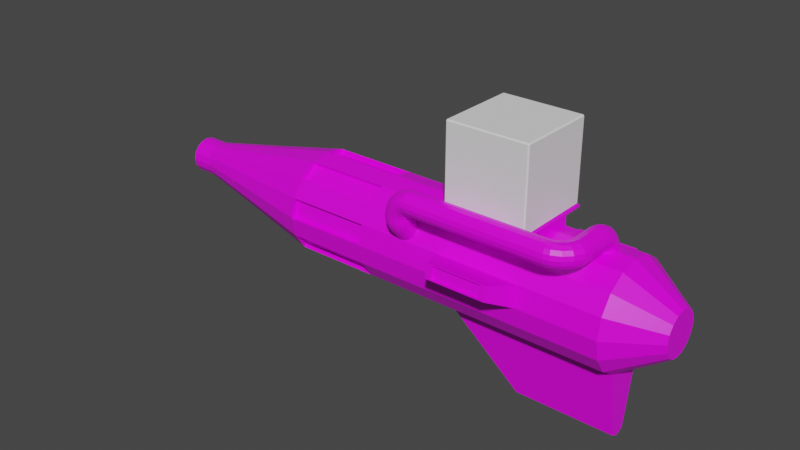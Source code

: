 # Source: ObjectClonerGun.blend  (saved by Blender 2.90.8; exported with 4.5.12 LTS)
import bpy
from mathutils import Matrix  # noqa: F401  (used for matrix-valued properties, if any)

bpy.ops.wm.read_factory_settings(use_empty=True)
scene = bpy.context.scene
scene.name = 'Scene'

# ---- collections
col_collection = bpy.data.collections.new('Collection'); scene.collection.children.link(col_collection)

# ---- images (referenced by path relative to the original .blend; pixels are not part of the script)
import os
ASSET_DIR = os.environ.get("B2B_ASSET_DIR", "")  # directory of the original .blend (textures are referenced by path, not embedded)
HERE = os.path.dirname(os.path.abspath(__file__))  # packed textures are extracted next to this script under _unpacked/

def load_image(name, relpath, width, height, colorspace="sRGB"):
    """Load a texture the original file referenced (path relative to the .blend, or extracted next to this script)."""
    p = next((c for c in (os.path.join(HERE, relpath), os.path.join(ASSET_DIR, relpath)) if relpath and os.path.exists(c)), "")
    if p:
        img = bpy.data.images.load(p, check_existing=True)
        img.name = name
    else:  # same state as the original file: an image datablock whose file is absent (Cycles renders it pink)
        img = bpy.data.images.new(name, width, height)
        img.source = "FILE"
        img.filepath = "//" + (relpath or name)
    img.colorspace_settings.name = colorspace
    return img
img_sw61dr17_png = load_image('sw61dR17.png', 'sw61dR17.png', 1024, 1024, 'sRGB')

# ---- materials (node trees are filled in below, after node groups)
mat_material = bpy.data.materials.new('Material')
mat_material.alpha_threshold = 0.0
mat_material.use_transparent_shadow = False
mat_material.line_color = (0.0, 0.0, 0.0, 1.0)

# ---- material node trees
mat_material.use_nodes = True; mat_material.node_tree.nodes.clear()
_N = mat_material.node_tree.nodes; _L = mat_material.node_tree.links
n0 = _N.new('ShaderNodeOutputMaterial'); n0.name = 'Material Output'; n0.location = (300, 300)
n1 = _N.new('ShaderNodeBsdfPrincipled'); n1.name = 'Principled BSDF'; n1.location = (10, 300)
n1.distribution = 'GGX'
n1.subsurface_method = 'BURLEY'
n1.inputs[2].default_value = 0.4
n1.inputs[3].default_value = 1.45
n1.inputs[27].default_value = (0.0, 0.0, 0.0, 1.0)
n1.inputs[28].default_value = 1.0
n2 = _N.new('ShaderNodeTexImage'); n2.name = 'Image Texture'; n2.location = (-458, 85)
n2.image = img_sw61dr17_png
n2.interpolation = 'Closest'
_L.new(n1.outputs[0], n0.inputs[0])
_L.new(n2.outputs[0], n1.inputs[0])
n0.is_active_output = True

# ---- world
world_world = bpy.data.worlds.new('World'); scene.world = world_world
world_world.use_nodes = True; world_world.node_tree.nodes.clear()
_N = world_world.node_tree.nodes; _L = world_world.node_tree.links
n0 = _N.new('ShaderNodeOutputWorld'); n0.name = 'World Output'; n0.location = (300, 300)
n1 = _N.new('ShaderNodeBackground'); n1.name = 'Background'; n1.location = (10, 300)
n1.inputs[0].default_value = (0.05088, 0.05088, 0.05088, 1.0)
_L.new(n1.outputs[0], n0.inputs[0])
n0.is_active_output = True
world_world.color = (0.05088, 0.05088, 0.05088)
world_world.use_sun_shadow = False
world_world.sun_shadow_jitter_overblur = 0.0

# ---- meshes
me_cylinder = bpy.data.meshes.new('Cylinder')
me_cylinder.from_pydata([(5.852e-09, 0.03655, -0.5129), (0.0, 0.1044, 0.5129), (0.01399, 0.03377, -0.5129), (0.03993, 0.09641, 0.5129), (0.02585, 0.02585, -0.5129), (0.07379, 0.07379, 0.5129), (0.03377, 0.01399, -0.5129), (0.09641, 0.03993, 0.5129), (0.03655, -1.9e-09, -0.5129), (0.1044, -4.561e-09, 0.5129), (0.03377, -0.01399, -0.5129), (0.09641, -0.03993, 0.5129), (0.02585, -0.02585, -0.5129), (0.07379, -0.07379, 0.5129), (0.01399, -0.03377, -0.5129), (0.03993, -0.09641, 0.5129), (1.137e-08, -0.03655, -0.5129), (1.576e-08, -0.1044, 0.5129), (-0.01399, -0.03377, -0.5129), (-0.03993, -0.09641, 0.5129), (-0.02585, -0.02585, -0.5129), (-0.07379, -0.07379, 0.5129), (-0.03377, -0.01399, -0.5129), (-0.09641, -0.03993, 0.5129), (-0.03655, 1.334e-10, -0.5129), (-0.1044, 1.244e-09, 0.5129), (-0.03377, 0.01399, -0.5129), (-0.09641, 0.03993, 0.5129), (-0.02585, 0.02585, -0.5129), (-0.07379, 0.07379, 0.5129), (-0.01399, 0.03377, -0.5129), (-0.03993, 0.09641, 0.5129), (3.365e-09, 0.06664, -0.3269), (0.0, 0.1044, -0.156), (0.0, 0.1044, 0.01501), (0.0, 0.1044, 0.186), (0.004711, 0.1101, 0.3604), (0.0378, 0.1036, 0.3604), (0.03993, 0.09641, 0.186), (0.03993, 0.09641, 0.01501), (0.03993, 0.09641, -0.156), (0.0255, 0.06157, -0.3269), (0.07379, 0.07379, 0.3569), (0.07379, 0.07379, 0.186), (0.07379, 0.07379, 0.01501), (0.07379, 0.07379, -0.156), (0.04712, 0.04712, -0.3269), (0.09641, 0.03993, 0.3569), (0.09641, 0.03993, 0.186), (0.09641, 0.03993, 0.01501), (0.09641, 0.03993, -0.156), (0.06157, 0.0255, -0.3269), (0.1044, -4.561e-09, 0.186), (0.1044, -4.561e-09, 0.01501), (0.1044, -4.561e-09, -0.156), (0.06664, -3.081e-09, -0.3269), (0.09641, -0.03993, 0.3569), (0.09641, -0.03993, 0.186), (0.09641, -0.03993, 0.01501), (0.09641, -0.03993, -0.156), (0.06157, -0.0255, -0.3269), (0.07379, -0.07379, 0.3569), (0.07379, -0.07379, 0.186), (0.07379, -0.07379, 0.01501), (0.07379, -0.07379, -0.156), (0.04712, -0.04712, -0.3269), (0.03993, -0.09641, 0.3569), (0.03993, -0.09641, 0.186), (0.03993, -0.09641, 0.01501), (0.03993, -0.09641, -0.156), (0.0255, -0.06157, -0.3269), (1.576e-08, -0.1044, 0.3569), (1.576e-08, -0.1044, 0.186), (1.576e-08, -0.1044, 0.01501), (1.576e-08, -0.1044, -0.156), (1.343e-08, -0.06664, -0.3269), (-0.03993, -0.09641, 0.3569), (-0.03993, -0.09641, 0.186), (-0.03993, -0.09641, 0.01501), (-0.03993, -0.09641, -0.156), (-0.0255, -0.06157, -0.3269), (-0.07379, -0.07379, 0.3569), (-0.07379, -0.07379, 0.186), (-0.07379, -0.07379, 0.01501), (-0.07379, -0.07379, -0.156), (-0.04712, -0.04712, -0.3269), (-0.09641, -0.03993, 0.3569), (-0.09641, -0.03993, 0.186), (-0.09641, -0.03993, 0.01501), (-0.09641, -0.03993, -0.156), (-0.06157, -0.0255, -0.3269), (-0.1044, 1.244e-09, 0.3569), (-0.1044, 1.244e-09, 0.186), (-0.1044, 1.244e-09, 0.01501), (-0.1044, 1.244e-09, -0.156), (-0.06664, 6.264e-10, -0.3269), (-0.09641, 0.03993, 0.3569), (-0.09641, 0.03993, 0.186), (-0.09641, 0.03993, 0.01501), (-0.09641, 0.03993, -0.156), (-0.06157, 0.0255, -0.3269), (-0.07455, 0.08121, 0.3604), (-0.07379, 0.07379, 0.186), (-0.07379, 0.07379, 0.01501), (-0.07379, 0.07379, -0.156), (-0.04712, 0.04712, -0.3269), (-0.0465, 0.09996, 0.3604), (-0.03993, 0.09641, 0.186), (-0.03993, 0.09641, 0.01501), (-0.03993, 0.09641, -0.156), (-0.0255, 0.06157, -0.3269), (-0.002049, 0.09405, -0.156), (-0.002049, 0.09405, 0.01501), (0.03788, 0.08611, 0.01501), (0.03788, 0.08611, -0.156), (0.06506, 0.06795, 0.01501), (0.06506, 0.06795, -0.156), (0.08768, 0.0341, 0.01501), (0.08768, 0.0341, -0.156), (0.09405, 0.002049, 0.01501), (0.09405, 0.002049, -0.156), (0.08611, -0.03788, 0.01501), (0.08611, -0.03788, -0.156), (0.06795, -0.06506, 0.01501), (0.06795, -0.06506, -0.156), (0.0341, -0.08768, 0.01501), (0.0341, -0.08768, -0.156), (0.002049, -0.09405, 0.01501), (0.002049, -0.09405, -0.156), (-0.03788, -0.08611, 0.01501), (-0.03788, -0.08611, -0.156), (-0.06506, -0.06795, 0.01501), (-0.06506, -0.06795, -0.156), (-0.08768, -0.0341, 0.01501), (-0.08768, -0.0341, -0.156), (-0.09405, -0.002049, 0.01501), (-0.09405, -0.002049, -0.156), (-0.08611, 0.03788, 0.01501), (-0.08611, 0.03788, -0.156), (-0.06795, 0.06506, 0.01501), (-0.06795, 0.06506, -0.156), (-0.0341, 0.08768, 0.01501), (-0.0341, 0.08768, -0.156), (4.403e-09, 0.03201, -0.5129), (0.01225, 0.02958, -0.5129), (0.02264, 0.02264, -0.5129), (0.02958, 0.01225, -0.5129), (0.03201, -1.9e-09, -0.5129), (0.02958, -0.01225, -0.5129), (0.02264, -0.02264, -0.5129), (0.01225, -0.02958, -0.5129), (1.037e-08, -0.03201, -0.5129), (-0.01225, -0.02958, -0.5129), (-0.02264, -0.02264, -0.5129), (-0.02958, -0.01225, -0.5129), (-0.03201, -8.328e-10, -0.5129), (-0.02958, 0.01225, -0.5129), (-0.02264, 0.02264, -0.5129), (-0.01225, 0.02958, -0.5129), (4.403e-09, 0.03201, -0.2418), (0.01225, 0.02958, -0.2418), (-0.01225, 0.02958, -0.2418), (0.02264, 0.02264, -0.2418), (0.02958, 0.01225, -0.2418), (0.03201, -1.9e-09, -0.2418), (0.02958, -0.01225, -0.2418), (0.02264, -0.02264, -0.2418), (0.01225, -0.02958, -0.2418), (1.037e-08, -0.03201, -0.2418), (-0.01225, -0.02958, -0.2418), (-0.02264, -0.02264, -0.2418), (-0.02958, -0.01225, -0.2418), (-0.03201, -8.328e-10, -0.2418), (-0.02958, 0.01225, -0.2418), (-0.02264, 0.02264, -0.2418), (0.2437, -2.184e-09, 0.5129), (0.2357, 0.01601, 0.5129), (0.2357, -0.01601, 0.5129), (0.2357, 0.01601, 0.3569), (0.2357, 0.01601, 0.3141), (0.2437, -2.184e-09, 0.3569), (0.2437, -2.184e-09, 0.3141), (0.2357, -0.01601, 0.3569), (0.2357, -0.01601, 0.3141), (0.0168, 0.04057, 0.6034), (1.429e-08, 0.04391, 0.6034), (0.03105, 0.03105, 0.6034), (0.04057, 0.0168, 0.6034), (0.04391, -2.189e-09, 0.6034), (0.04057, -0.0168, 0.6034), (0.03105, -0.03105, 0.6034), (0.0168, -0.04057, 0.6034), (2.092e-08, -0.04391, 0.6034), (-0.0168, -0.04057, 0.6034), (-0.03105, -0.03105, 0.6034), (-0.04057, -0.0168, 0.6034), (-0.04391, 2.54e-10, 0.6034), (-0.04057, 0.0168, 0.6034), (-0.03105, 0.03105, 0.6034), (-0.0168, 0.04057, 0.6034), (-0.116, -0.03993, 0.3569), (-0.116, -0.03993, 0.186), (-0.116, 3.784e-36, 0.3569), (-0.116, 3.784e-36, 0.186), (-0.116, 0.03989, 0.3569), (-0.116, 0.03989, 0.186), (-0.116, -0.08271, 0.3569), (-0.116, -0.08271, 0.186), (-0.116, 1.613e-05, 0.3569), (-0.116, 1.613e-05, 0.186), (-0.116, 0.08265, 0.3569), (-0.116, 0.08265, 0.186), (-0.1203, -0.08271, 0.3569), (-0.1203, -0.08271, 0.186), (-0.1203, 1.613e-05, 0.3569), (-0.1203, 1.613e-05, 0.186), (-0.1203, 0.08265, 0.3569), (-0.1203, 0.08265, 0.186), (-0.05837, -0.0513, 0.11), (-0.0916, -0.082, 0.11), (-0.0572, -0.05256, 0.1186), (-0.09043, -0.08326, 0.1186), (-0.05387, -0.05616, 0.126), (-0.0871, -0.08686, 0.126), (-0.04889, -0.06155, 0.1309), (-0.08212, -0.09226, 0.1309), (-0.04302, -0.06791, 0.1326), (-0.07625, -0.09861, 0.1326), (-0.03714, -0.07427, 0.1309), (-0.07038, -0.105, 0.1309), (-0.03216, -0.07966, 0.126), (-0.0654, -0.1104, 0.126), (-0.02883, -0.08327, 0.1186), (-0.06207, -0.114, 0.1186), (-0.02766, -0.08453, 0.11), (-0.0609, -0.1152, 0.11), (-0.02883, -0.08327, 0.1013), (-0.06207, -0.114, 0.1013), (-0.03216, -0.07966, 0.09396), (-0.0654, -0.1104, 0.09396), (-0.03714, -0.07427, 0.08906), (-0.07038, -0.105, 0.08906), (-0.04302, -0.06791, 0.08734), (-0.07625, -0.09861, 0.08734), (-0.04889, -0.06155, 0.08906), (-0.08212, -0.09226, 0.08906), (-0.05387, -0.05616, 0.09396), (-0.0871, -0.08686, 0.09396), (-0.0572, -0.05256, 0.1013), (-0.09043, -0.08326, 0.1013), (-0.09124, -0.08429, 0.1186), (-0.09221, -0.08287, 0.11), (-0.08845, -0.08832, 0.126), (-0.08428, -0.09436, 0.1309), (-0.07936, -0.1015, 0.1326), (-0.07444, -0.1086, 0.1309), (-0.07027, -0.1147, 0.126), (-0.06749, -0.1187, 0.1186), (-0.06651, -0.1201, 0.11), (-0.06749, -0.1187, 0.1013), (-0.07027, -0.1147, 0.09396), (-0.07444, -0.1086, 0.08906), (-0.07936, -0.1015, 0.08734), (-0.08428, -0.09436, 0.08906), (-0.08845, -0.08832, 0.09396), (-0.09124, -0.08429, 0.1013), (-0.09147, -0.08494, 0.1186), (-0.09215, -0.08336, 0.11), (-0.08953, -0.08945, 0.126), (-0.08662, -0.09619, 0.1309), (-0.0832, -0.1041, 0.1326), (-0.07977, -0.1121, 0.1309), (-0.07687, -0.1188, 0.126), (-0.07493, -0.1233, 0.1186), (-0.07425, -0.1249, 0.11), (-0.07493, -0.1233, 0.1013), (-0.07687, -0.1188, 0.09396), (-0.07977, -0.1121, 0.08906), (-0.0832, -0.1041, 0.08734), (-0.08662, -0.09619, 0.08906), (-0.08953, -0.08945, 0.09396), (-0.09147, -0.08494, 0.1013), (-0.09239, -0.08564, 0.1186), (-0.09281, -0.08397, 0.11), (-0.09121, -0.0904, 0.126), (-0.08944, -0.09753, 0.1309), (-0.08735, -0.1059, 0.1326), (-0.08527, -0.1143, 0.1309), (-0.0835, -0.1215, 0.126), (-0.08231, -0.1262, 0.1186), (-0.0819, -0.1279, 0.11), (-0.08231, -0.1262, 0.1013), (-0.0835, -0.1215, 0.09396), (-0.08527, -0.1143, 0.08906), (-0.08735, -0.1059, 0.08734), (-0.08944, -0.09753, 0.08906), (-0.09121, -0.0904, 0.09396), (-0.09239, -0.08564, 0.1013), (-0.09244, -0.08592, 0.1186), (-0.09259, -0.08421, 0.11), (-0.09202, -0.09081, 0.126), (-0.0914, -0.09812, 0.1309), (-0.09066, -0.1067, 0.1326), (-0.08993, -0.1154, 0.1309), (-0.0893, -0.1227, 0.126), (-0.08889, -0.1276, 0.1186), (-0.08874, -0.1293, 0.11), (-0.08889, -0.1276, 0.1013), (-0.0893, -0.1227, 0.09396), (-0.08993, -0.1154, 0.08906), (-0.09066, -0.1067, 0.08734), (-0.0914, -0.09812, 0.08906), (-0.09202, -0.09081, 0.09396), (-0.09244, -0.08592, 0.1013), (-0.09477, -0.0862, 0.1188), (-0.09584, -0.08449, 0.1102), (-0.09357, -0.09109, 0.126), (-0.09242, -0.0984, 0.1308), (-0.0915, -0.107, 0.1325), (-0.09096, -0.1157, 0.1307), (-0.09086, -0.123, 0.1257), (-0.09123, -0.1279, 0.1184), (-0.09202, -0.1296, 0.1098), (-0.09309, -0.1279, 0.1012), (-0.09429, -0.123, 0.09391), (-0.09544, -0.1157, 0.0891), (-0.09636, -0.107, 0.08747), (-0.0969, -0.0984, 0.08926), (-0.097, -0.09109, 0.0942), (-0.09663, -0.0862, 0.1015), (-0.09758, -0.08651, 0.1192), (-0.09939, -0.08479, 0.1107), (-0.09576, -0.0914, 0.1263), (-0.09421, -0.09871, 0.131), (-0.09315, -0.1073, 0.1325), (-0.09276, -0.116, 0.1307), (-0.09309, -0.1233, 0.1258), (-0.09409, -0.1282, 0.1185), (-0.09562, -0.1299, 0.11), (-0.09743, -0.1282, 0.1015), (-0.09925, -0.1233, 0.09439), (-0.1008, -0.116, 0.08969), (-0.1019, -0.1073, 0.08815), (-0.1022, -0.09871, 0.08998), (-0.1019, -0.0914, 0.09491), (-0.1009, -0.08651, 0.1022), (-0.1005, -0.08688, 0.1199), (-0.1036, -0.08517, 0.1118), (-0.09763, -0.09177, 0.1267), (-0.09537, -0.09908, 0.1311), (-0.0941, -0.1077, 0.1325), (-0.09399, -0.1163, 0.1306), (-0.09507, -0.1236, 0.1258), (-0.09717, -0.1285, 0.1187), (-0.09998, -0.1302, 0.1105), (-0.1031, -0.1285, 0.1024), (-0.1059, -0.1236, 0.09568), (-0.1082, -0.1163, 0.09128), (-0.1095, -0.1077, 0.08991), (-0.1096, -0.09908, 0.09178), (-0.1085, -0.09177, 0.0966), (-0.1064, -0.08688, 0.1036), (-0.1038, -0.08728, 0.1213), (-0.1079, -0.08557, 0.1137), (-0.1, -0.09217, 0.1276), (-0.09722, -0.09948, 0.1317), (-0.09577, -0.1081, 0.1329), (-0.09591, -0.1167, 0.131), (-0.09761, -0.124, 0.1264), (-0.1006, -0.1289, 0.1196), (-0.1045, -0.1306, 0.1119), (-0.1086, -0.1289, 0.1043), (-0.1123, -0.124, 0.09794), (-0.1151, -0.1167, 0.09388), (-0.1166, -0.1081, 0.09269), (-0.1164, -0.09948, 0.09455), (-0.1147, -0.09217, 0.09919), (-0.1117, -0.08728, 0.1059), (-0.1082, -0.08781, 0.1237), (-0.1133, -0.08609, 0.1167), (-0.1037, -0.0927, 0.1295), (-0.1004, -0.1, 0.1332), (-0.0988, -0.1086, 0.1342), (-0.09917, -0.1173, 0.1324), (-0.1015, -0.1246, 0.128), (-0.1053, -0.1295, 0.1217), (-0.1101, -0.1312, 0.1145), (-0.1151, -0.1295, 0.1075), (-0.1197, -0.1246, 0.1017), (-0.123, -0.1173, 0.09801), (-0.1245, -0.1086, 0.09702), (-0.1242, -0.1, 0.09885), (-0.1219, -0.0927, 0.1032), (-0.1181, -0.08781, 0.1095), (-0.1115, -0.08836, 0.1263), (-0.1182, -0.08665, 0.1208), (-0.1057, -0.09325, 0.1307), (-0.1015, -0.1006, 0.1334), (-0.09973, -0.1092, 0.1339), (-0.1006, -0.1178, 0.1322), (-0.1039, -0.1251, 0.1286), (-0.1092, -0.13, 0.1235), (-0.1158, -0.1317, 0.1178), (-0.1225, -0.13, 0.1124), (-0.1283, -0.1251, 0.1079), (-0.1325, -0.1178, 0.1052), (-0.1343, -0.1092, 0.1047), (-0.1334, -0.1006, 0.1064), (-0.1301, -0.09325, 0.11), (-0.1248, -0.08836, 0.1151), (-0.116, -0.08917, 0.1317), (-0.1239, -0.08746, 0.1283), (-0.1091, -0.09406, 0.1344), (-0.1044, -0.1014, 0.1358), (-0.1025, -0.11, 0.1358), (-0.1038, -0.1186, 0.1345), (-0.108, -0.1259, 0.1319), (-0.1145, -0.1308, 0.1285), (-0.1223, -0.1325, 0.1248), (-0.1303, -0.1308, 0.1214), (-0.1371, -0.1259, 0.1187), (-0.1419, -0.1186, 0.1173), (-0.1437, -0.11, 0.1172), (-0.1425, -0.1014, 0.1186), (-0.1383, -0.09406, 0.1212), (-0.1317, -0.08917, 0.1246), (-0.1192, -0.09016, 0.1389), (-0.1279, -0.08845, 0.139), (-0.1119, -0.09505, 0.1385), (-0.107, -0.1024, 0.1378), (-0.1053, -0.111, 0.1371), (-0.107, -0.1196, 0.1364), (-0.1119, -0.1269, 0.1357), (-0.1192, -0.1318, 0.1353), (-0.1279, -0.1335, 0.1352), (-0.1365, -0.1318, 0.1353), (-0.1439, -0.1269, 0.1357), (-0.1488, -0.1196, 0.1364), (-0.1505, -0.111, 0.1371), (-0.1488, -0.1024, 0.1378), (-0.1439, -0.09505, 0.1385), (-0.1365, -0.09016, 0.1389), (-0.1192, -0.09063, 0.1436), (-0.1279, -0.08891, 0.1436), (-0.1119, -0.09554, 0.1436), (-0.107, -0.1029, 0.1435), (-0.1053, -0.1115, 0.1435), (-0.107, -0.1202, 0.1435), (-0.1119, -0.1275, 0.1435), (-0.1192, -0.1324, 0.1435), (-0.1279, -0.1342, 0.1435), (-0.1365, -0.1324, 0.1435), (-0.1439, -0.1275, 0.1435), (-0.1488, -0.1202, 0.1435), (-0.1505, -0.1115, 0.1435), (-0.1488, -0.1029, 0.1435), (-0.1439, -0.09554, 0.1435), (-0.1365, -0.09063, 0.1436), (-0.1193, -0.09127, 0.4102), (-0.128, -0.08955, 0.4102), (-0.112, -0.09617, 0.4102), (-0.1071, -0.1035, 0.4102), (-0.1054, -0.1122, 0.4102), (-0.1071, -0.1208, 0.4102), (-0.112, -0.1282, 0.4101), (-0.1193, -0.1331, 0.4101), (-0.128, -0.1348, 0.4101), (-0.1367, -0.1331, 0.4101), (-0.144, -0.1282, 0.4101), (-0.1489, -0.1208, 0.4101), (-0.1506, -0.1122, 0.4102), (-0.1489, -0.1035, 0.4102), (-0.144, -0.09617, 0.4102), (-0.1367, -0.09127, 0.4102), (-0.1194, -0.0917, 0.4134), (-0.128, -0.09002, 0.4131), (-0.112, -0.09651, 0.4144), (-0.1071, -0.1037, 0.4159), (-0.1054, -0.1122, 0.4176), (-0.1071, -0.1207, 0.4193), (-0.112, -0.1279, 0.4208), (-0.1194, -0.1327, 0.4217), (-0.128, -0.1344, 0.4221), (-0.1367, -0.1327, 0.4217), (-0.144, -0.1279, 0.4207), (-0.1489, -0.1207, 0.4193), (-0.1506, -0.1122, 0.4176), (-0.1489, -0.1037, 0.4158), (-0.144, -0.09651, 0.4144), (-0.1367, -0.0917, 0.4134), (-0.1194, -0.09154, 0.4163), (-0.128, -0.08996, 0.4156), (-0.112, -0.09606, 0.4182), (-0.1071, -0.1028, 0.4211), (-0.1054, -0.1108, 0.4245), (-0.1071, -0.1188, 0.4278), (-0.112, -0.1255, 0.4307), (-0.1194, -0.13, 0.4326), (-0.128, -0.1316, 0.4333), (-0.1367, -0.13, 0.4326), (-0.144, -0.1255, 0.4307), (-0.1489, -0.1188, 0.4278), (-0.1506, -0.1108, 0.4244), (-0.1489, -0.1028, 0.4211), (-0.144, -0.09606, 0.4182), (-0.1367, -0.09155, 0.4163), (-0.1194, -0.09041, 0.4218), (-0.128, -0.08913, 0.4207), (-0.112, -0.09408, 0.4251), (-0.1071, -0.09956, 0.43), (-0.1054, -0.106, 0.4357), (-0.1071, -0.1125, 0.4415), (-0.112, -0.118, 0.4463), (-0.1194, -0.1217, 0.4496), (-0.128, -0.1229, 0.4507), (-0.1367, -0.1217, 0.4496), (-0.144, -0.118, 0.4463), (-0.1489, -0.1125, 0.4414), (-0.1506, -0.106, 0.4357), (-0.1489, -0.09957, 0.4299), (-0.144, -0.09409, 0.4251), (-0.1367, -0.09042, 0.4218), (-0.1194, -0.08788, 0.4265), (-0.128, -0.08705, 0.425), (-0.112, -0.09025, 0.4308), (-0.1071, -0.09379, 0.4372), (-0.1054, -0.09798, 0.4448), (-0.1071, -0.1022, 0.4523), (-0.112, -0.1057, 0.4588), (-0.1194, -0.1081, 0.4631), (-0.128, -0.1089, 0.4646), (-0.1367, -0.1081, 0.463), (-0.144, -0.1057, 0.4588), (-0.1489, -0.1022, 0.4523), (-0.1506, -0.098, 0.4448), (-0.1489, -0.09381, 0.4372), (-0.144, -0.09026, 0.4307), (-0.1367, -0.08789, 0.4265), (-0.1194, -0.08301, 0.4305), (-0.128, -0.08272, 0.4288), (-0.112, -0.08384, 0.4353), (-0.1071, -0.08508, 0.4425), (-0.1054, -0.08654, 0.4511), (-0.1071, -0.08801, 0.4596), (-0.112, -0.08925, 0.4668), (-0.1194, -0.09009, 0.4717), (-0.128, -0.09038, 0.4734), (-0.1367, -0.09009, 0.4717), (-0.144, -0.08927, 0.4668), (-0.1489, -0.08803, 0.4596), (-0.1507, -0.08656, 0.4511), (-0.1489, -0.0851, 0.4425), (-0.144, -0.08385, 0.4353), (-0.1367, -0.08302, 0.4305), (-0.1194, -0.07565, 0.4321), (-0.128, -0.07566, 0.4303), (-0.112, -0.07564, 0.437), (-0.1071, -0.07562, 0.4443), (-0.1054, -0.0756, 0.453), (-0.1071, -0.07559, 0.4616), (-0.112, -0.07557, 0.4689), (-0.1194, -0.07557, 0.4739), (-0.128, -0.07557, 0.4756), (-0.1367, -0.07558, 0.4739), (-0.144, -0.07559, 0.4689), (-0.1489, -0.07561, 0.4616), (-0.1507, -0.07562, 0.453), (-0.1489, -0.07564, 0.4443), (-0.144, -0.07565, 0.437), (-0.1367, -0.07566, 0.4321), (-0.1194, -0.03072, 0.432), (-0.1281, -0.03072, 0.4302), (-0.1121, -0.0307, 0.4369), (-0.1072, -0.03069, 0.4442), (-0.1054, -0.03067, 0.4529), (-0.1072, -0.03065, 0.4615), (-0.1121, -0.03064, 0.4689), (-0.1194, -0.03063, 0.4738), (-0.1281, -0.03063, 0.4755), (-0.1367, -0.03064, 0.4738), (-0.144, -0.03065, 0.4689), (-0.149, -0.03067, 0.4615), (-0.1507, -0.03069, 0.4529), (-0.149, -0.0307, 0.4442), (-0.1441, -0.03072, 0.4369), (-0.1367, -0.03072, 0.432), (-0.1195, -0.02363, 0.4319), (-0.1281, -0.02215, 0.4302), (-0.1123, -0.02488, 0.4368), (-0.1075, -0.02571, 0.4442), (-0.1058, -0.02599, 0.4528), (-0.1075, -0.02567, 0.4615), (-0.1123, -0.02482, 0.4688), (-0.1195, -0.02355, 0.4737), (-0.128, -0.02206, 0.4755), (-0.1366, -0.02058, 0.4737), (-0.1438, -0.01933, 0.4688), (-0.1486, -0.0185, 0.4615), (-0.1503, -0.01822, 0.4528), (-0.1487, -0.01854, 0.4442), (-0.1438, -0.01939, 0.4369), (-0.1366, -0.02066, 0.4319), (-0.1187, -0.01757, 0.4319), (-0.1267, -0.01433, 0.4302), (-0.1119, -0.02031, 0.4368), (-0.1073, -0.02214, 0.4442), (-0.1057, -0.02277, 0.4528), (-0.1073, -0.02211, 0.4615), (-0.1119, -0.02025, 0.4688), (-0.1187, -0.0175, 0.4737), (-0.1267, -0.01425, 0.4755), (-0.1347, -0.01101, 0.4737), (-0.1415, -0.008266, 0.4688), (-0.1461, -0.006441, 0.4615), (-0.1477, -0.005811, 0.4528), (-0.1461, -0.006472, 0.4442), (-0.1415, -0.008323, 0.4368), (-0.1347, -0.01108, 0.4319), (-0.1166, -0.01124, 0.4319), (-0.1232, -0.005563, 0.4302), (-0.1111, -0.01605, 0.4368), (-0.1074, -0.01926, 0.4442), (-0.1061, -0.02037, 0.4528), (-0.1074, -0.01923, 0.4615), (-0.1111, -0.016, 0.4688), (-0.1166, -0.01118, 0.4737), (-0.1231, -0.005497, 0.4754), (-0.1297, 0.0001806, 0.4737), (-0.1352, 0.004989, 0.4688), (-0.1389, 0.008196, 0.4615), (-0.1402, 0.009314, 0.4528), (-0.1389, 0.008171, 0.4442), (-0.1352, 0.004943, 0.4368), (-0.1297, 0.0001201, 0.4319), (-0.1127, -0.00625, 0.4319), (-0.1176, 0.0008682, 0.4302), (-0.1085, -0.01228, 0.4368), (-0.1057, -0.01631, 0.4441), (-0.1047, -0.01771, 0.4528), (-0.1057, -0.01629, 0.4615), (-0.1084, -0.01225, 0.4688), (-0.1126, -0.006205, 0.4737), (-0.1175, 0.0009169, 0.4754), (-0.1225, 0.008035, 0.4737), (-0.1266, 0.01407, 0.4688), (-0.1294, 0.01809, 0.4615), (-0.1304, 0.0195, 0.4528), (-0.1295, 0.01807, 0.4441), (-0.1267, 0.01403, 0.4368), (-0.1225, 0.00799, 0.4319), (-0.1094, -0.003753, 0.4319), (-0.1128, 0.004221, 0.4302), (-0.1065, -0.01051, 0.4368), (-0.1046, -0.01502, 0.4441), (-0.1039, -0.0166, 0.4528), (-0.1046, -0.01501, 0.4614), (-0.1065, -0.01049, 0.4688), (-0.1093, -0.003723, 0.4737), (-0.1127, 0.004254, 0.4754), (-0.1161, 0.01223, 0.4737), (-0.1189, 0.01899, 0.4688), (-0.1208, 0.0235, 0.4614), (-0.1215, 0.02508, 0.4528), (-0.1209, 0.02349, 0.4441), (-0.119, 0.01896, 0.4368), (-0.1161, 0.0122, 0.4319), (-0.1051, -0.001624, 0.4319), (-0.1064, 0.00694, 0.4301), (-0.104, -0.008883, 0.4368), (-0.1033, -0.01373, 0.4441), (-0.103, -0.01543, 0.4528), (-0.1032, -0.01373, 0.4614), (-0.104, -0.008875, 0.4688), (-0.105, -0.001613, 0.4737), (-0.1063, 0.006952, 0.4754), (-0.1075, 0.01552, 0.4737), (-0.1086, 0.02277, 0.4688), (-0.1094, 0.02762, 0.4614), (-0.1096, 0.02933, 0.4528), (-0.1094, 0.02762, 0.4441), (-0.1087, 0.02277, 0.4368), (-0.1076, 0.01551, 0.4319), (-0.09948, -0.0007273, 0.4319), (-0.09972, 0.007927, 0.4301), (-0.09926, -0.008064, 0.4368), (-0.09911, -0.01297, 0.4441), (-0.09904, -0.01469, 0.4528), (-0.09907, -0.01297, 0.4614), (-0.0992, -0.008063, 0.4688), (-0.09939, -0.0007266, 0.4737), (-0.09963, 0.007927, 0.4754), (-0.09988, 0.01658, 0.4737), (-0.1001, 0.02392, 0.4688), (-0.1002, 0.02882, 0.4614), (-0.1003, 0.03054, 0.4528), (-0.1003, 0.02882, 0.4441), (-0.1002, 0.02392, 0.4368), (-0.09996, 0.01658, 0.4319), (-0.09429, -0.0005816, 0.4318), (-0.09453, 0.008072, 0.4301), (-0.09407, -0.007918, 0.4368), (-0.09392, -0.01282, 0.4441), (-0.09385, -0.01454, 0.4527), (-0.09388, -0.01282, 0.4614), (-0.09401, -0.007917, 0.4687), (-0.0942, -0.000581, 0.4736), (-0.09444, 0.008073, 0.4754), (-0.09469, 0.01673, 0.4736), (-0.0949, 0.02406, 0.4687), (-0.09506, 0.02897, 0.4614), (-0.09512, 0.03069, 0.4527), (-0.09509, 0.02896, 0.4441), (-0.09497, 0.02406, 0.4368), (-0.09477, 0.01673, 0.4318), (-0.02671, -0.1584, 0.332), (-0.02671, -0.1584, 0.211), (-0.05497, -0.1528, 0.332), (-0.05497, -0.1528, 0.211), (-0.02889, -0.158, 0.2219), (-0.02889, -0.158, 0.3211), (-0.05279, -0.1533, 0.3211), (-0.05279, -0.1533, 0.2219), (-0.02789, -0.153, 0.3211), (-0.02789, -0.153, 0.2219), (-0.05179, -0.1482, 0.2219), (-0.05179, -0.1482, 0.3211), (-0.004711, 0.1101, 0.4018), (0.004711, 0.1101, 0.4408), (0.004711, 0.1101, 0.4728), (0.0378, 0.1036, 0.4728), (0.0378, 0.1036, 0.4408), (0.0378, 0.1036, 0.3948), (0.07379, 0.07379, 0.4763), (0.07379, 0.07379, 0.4373), (0.07379, 0.07379, 0.3983), (0.09641, 0.03993, 0.4763), (0.09641, 0.03993, 0.4373), (0.09641, 0.03993, 0.3983), (0.09641, -0.03993, 0.4763), (0.09641, -0.03993, 0.4373), (0.09641, -0.03993, 0.3983), (0.07379, -0.07379, 0.4763), (0.07379, -0.07379, 0.4373), (0.07379, -0.07379, 0.3983), (0.03993, -0.09641, 0.4763), (0.03993, -0.09641, 0.4373), (0.03993, -0.09641, 0.3983), (1.576e-08, -0.1044, 0.4763), (1.576e-08, -0.1044, 0.4373), (1.576e-08, -0.1044, 0.3983), (-0.03993, -0.09641, 0.4763), (-0.03993, -0.09641, 0.4373), (-0.03993, -0.09641, 0.3983), (-0.07379, -0.07379, 0.4763), (-0.07379, -0.07379, 0.4373), (-0.07379, -0.07379, 0.3983), (-0.09641, -0.03993, 0.4763), (-0.09641, -0.03993, 0.4373), (-0.09641, -0.03993, 0.3983), (-0.1044, 1.244e-09, 0.4763), (-0.1044, 1.244e-09, 0.4373), (-0.1044, 1.244e-09, 0.3983), (-0.09641, 0.03993, 0.4763), (-0.09641, 0.03993, 0.4373), (-0.09641, 0.03993, 0.3983), (-0.07455, 0.08121, 0.4728), (-0.07455, 0.08121, 0.4408), (-0.07455, 0.08121, 0.3948), (-0.0465, 0.09996, 0.4728), (-0.0378, 0.1036, 0.4338), (-0.0378, 0.1036, 0.4018), (0.2357, 0.01601, 0.4763), (0.2357, 0.01601, 0.4373), (0.2357, 0.01601, 0.3983), (0.2437, -2.184e-09, 0.4763), (0.2437, -2.184e-09, 0.4373), (0.2437, -2.184e-09, 0.3983), (0.2357, -0.01601, 0.4763), (0.2357, -0.01601, 0.4373), (0.2357, -0.01601, 0.3983), (0.03993, 0.09641, 0.3983), (0.03993, 0.09641, 0.3569), (-0.07379, 0.07379, 0.3983), (-0.07379, 0.07379, 0.3569), (-0.03993, 0.09641, 0.3569), (-0.03993, 0.09641, 0.3983), (-0.0465, 0.09996, 0.3948), (0.0, 0.1044, 0.3569), (0.0, 0.1044, 0.4763), (0.0, 0.1044, 0.3983), (0.004711, 0.1101, 0.3948), (0.0, 0.1044, 0.4373), (-0.004711, 0.1101, 0.4338), (0.03993, 0.09641, 0.4763), (0.03993, 0.09641, 0.4373), (-0.07379, 0.07379, 0.4763), (-0.07379, 0.07379, 0.4373), (-0.03993, 0.09641, 0.4763), (-0.03993, 0.09641, 0.4373), (-0.0465, 0.09996, 0.4408), (0.014, 0.03379, -0.4692), (0.02586, 0.02586, -0.4692), (0.03379, 0.014, -0.4692), (0.03657, -1.901e-09, -0.4692), (0.03379, -0.014, -0.4692), (0.02586, -0.02586, -0.4692), (0.014, -0.03379, -0.4692), (1.192e-08, -0.03657, -0.4692), (-0.014, -0.03379, -0.4692), (-0.02586, -0.02586, -0.4692), (-0.03379, -0.014, -0.4692), (-0.03657, 1.337e-10, -0.4692), (-0.03379, 0.014, -0.4692), (-0.02586, 0.02586, -0.4692), (-0.014, 0.03379, -0.4692), (6.402e-09, 0.03657, -0.4692)], [], [(788, 1, 3, 793), (793, 3, 5, 732), (732, 5, 7, 735), (740, 56, 182, 779), (48, 47, 178, 179), (738, 11, 13, 741), (741, 13, 15, 744), (744, 15, 17, 747), (747, 17, 19, 750), (750, 19, 21, 753), (753, 21, 23, 756), (756, 23, 25, 759), (759, 25, 27, 762), (762, 27, 29, 795), (19, 17, 192, 193), (795, 29, 31, 797), (797, 31, 1, 788), (155, 156, 173, 172), (814, 110, 32, 815), (110, 109, 33, 32), (109, 108, 34, 33), (108, 107, 35, 34), (107, 784, 787, 35), (813, 105, 110, 814), (105, 104, 109, 110), (88, 89, 134, 133), (103, 102, 107, 108), (102, 783, 784, 107), (812, 100, 105, 813), (100, 99, 104, 105), (99, 98, 103, 104), (98, 97, 102, 103), (97, 96, 783, 102), (811, 95, 100, 812), (95, 94, 99, 100), (93, 98, 137, 135), (93, 92, 97, 98), (91, 96, 204, 202), (810, 90, 95, 811), (90, 89, 94, 95), (89, 88, 93, 94), (88, 87, 92, 93), (96, 97, 205, 204), (809, 85, 90, 810), (85, 84, 89, 90), (53, 58, 121, 119), (83, 82, 87, 88), (82, 81, 86, 87), (808, 80, 85, 809), (80, 79, 84, 85), (79, 78, 83, 84), (78, 77, 82, 83), (77, 76, 81, 82), (807, 75, 80, 808), (75, 74, 79, 80), (74, 73, 127, 128), (73, 72, 77, 78), (76, 77, 717, 716), (806, 70, 75, 807), (70, 69, 74, 75), (69, 68, 73, 74), (68, 67, 72, 73), (67, 66, 71, 72), (805, 65, 70, 806), (65, 64, 69, 70), (99, 94, 136, 138), (63, 62, 67, 68), (62, 61, 66, 67), (804, 60, 65, 805), (60, 59, 64, 65), (59, 58, 63, 64), (58, 57, 62, 63), (57, 56, 61, 62), (803, 55, 60, 804), (55, 54, 59, 60), (33, 34, 112, 111), (53, 52, 57, 58), (7, 9, 175, 176), (802, 51, 55, 803), (51, 50, 54, 55), (50, 49, 53, 54), (49, 48, 52, 53), (52, 48, 179, 181), (801, 46, 51, 802), (46, 45, 50, 51), (59, 54, 120, 122), (44, 43, 48, 49), (43, 42, 47, 48), (800, 41, 46, 801), (41, 40, 45, 46), (40, 39, 44, 45), (39, 38, 43, 44), (38, 781, 42, 43), (815, 32, 41, 800), (32, 33, 40, 41), (58, 59, 122, 121), (34, 35, 38, 39), (35, 787, 781, 38), (140, 139, 141, 142), (136, 135, 137, 138), (132, 131, 133, 134), (128, 127, 129, 130), (124, 123, 125, 126), (120, 119, 121, 122), (116, 115, 117, 118), (111, 112, 113, 114), (49, 50, 118, 117), (69, 64, 124, 126), (109, 104, 140, 142), (104, 103, 139, 140), (64, 63, 123, 124), (63, 68, 125, 123), (103, 108, 141, 139), (78, 79, 130, 129), (39, 40, 114, 113), (40, 33, 111, 114), (79, 74, 128, 130), (94, 93, 135, 136), (34, 39, 113, 112), (54, 53, 119, 120), (73, 78, 129, 127), (108, 109, 142, 141), (68, 69, 126, 125), (50, 45, 116, 118), (89, 84, 132, 134), (84, 83, 131, 132), (44, 49, 117, 115), (45, 44, 115, 116), (83, 88, 133, 131), (98, 99, 138, 137), (0, 2, 144, 143), (2, 4, 145, 144), (4, 6, 146, 145), (6, 8, 147, 146), (8, 10, 148, 147), (10, 12, 149, 148), (12, 14, 150, 149), (14, 16, 151, 150), (16, 18, 152, 151), (18, 20, 153, 152), (20, 22, 154, 153), (22, 24, 155, 154), (24, 26, 156, 155), (26, 28, 157, 156), (28, 30, 158, 157), (30, 0, 143, 158), (159, 160, 162, 163, 164, 165, 166, 167, 168, 169, 170, 171, 172, 173, 174, 161), (148, 149, 166, 165), (156, 157, 174, 173), (149, 150, 167, 166), (143, 144, 160, 159), (157, 158, 161, 174), (150, 151, 168, 167), (158, 143, 159, 161), (151, 152, 169, 168), (144, 145, 162, 160), (152, 153, 170, 169), (145, 146, 163, 162), (153, 154, 171, 170), (146, 147, 164, 163), (154, 155, 172, 171), (147, 148, 165, 164), (771, 176, 175, 774), (774, 175, 177, 777), (181, 180, 182, 183), (179, 178, 180, 181), (9, 11, 177, 175), (57, 52, 181, 183), (56, 57, 183, 182), (735, 7, 176, 771), (184, 185, 199, 198, 197, 196, 195, 194, 193, 192, 191, 190, 189, 188, 187, 186), (29, 27, 197, 198), (5, 3, 184, 186), (15, 13, 190, 191), (25, 23, 195, 196), (11, 9, 188, 189), (21, 19, 193, 194), (31, 29, 198, 199), (7, 5, 186, 187), (17, 15, 191, 192), (3, 1, 185, 184), (27, 25, 196, 197), (13, 11, 189, 190), (23, 21, 194, 195), (1, 31, 199, 185), (9, 7, 187, 188), (203, 202, 204, 205), (201, 200, 202, 203), (86, 91, 202, 200), (87, 86, 200, 201), (97, 92, 203, 205), (92, 87, 201, 203), (209, 211, 210, 208), (207, 209, 208, 206), (215, 214, 216, 217), (213, 212, 214, 215), (208, 210, 216, 214), (210, 211, 217, 216), (207, 206, 212, 213), (209, 207, 213, 215), (211, 209, 215, 217), (206, 208, 214, 212), (218, 219, 221, 220), (220, 221, 223, 222), (222, 223, 225, 224), (224, 225, 227, 226), (226, 227, 229, 228), (228, 229, 231, 230), (230, 231, 233, 232), (232, 233, 235, 234), (234, 235, 237, 236), (236, 237, 239, 238), (238, 239, 241, 240), (240, 241, 243, 242), (242, 243, 245, 244), (244, 245, 247, 246), (227, 225, 253, 254), (246, 247, 249, 248), (248, 249, 219, 218), (218, 220, 222, 224, 226, 228, 230, 232, 234, 236, 238, 240, 242, 244, 246, 248), (258, 257, 273, 274), (237, 235, 258, 259), (247, 245, 263, 264), (223, 221, 250, 252), (233, 231, 256, 257), (243, 241, 261, 262), (229, 227, 254, 255), (239, 237, 259, 260), (249, 247, 264, 265), (225, 223, 252, 253), (235, 233, 257, 258), (221, 219, 251, 250), (245, 243, 262, 263), (231, 229, 255, 256), (241, 239, 260, 261), (219, 249, 265, 251), (279, 278, 294, 295), (250, 251, 267, 266), (251, 265, 281, 267), (259, 258, 274, 275), (252, 250, 266, 268), (260, 259, 275, 276), (253, 252, 268, 269), (261, 260, 276, 277), (254, 253, 269, 270), (262, 261, 277, 278), (255, 254, 270, 271), (263, 262, 278, 279), (256, 255, 271, 272), (264, 263, 279, 280), (257, 256, 272, 273), (265, 264, 280, 281), (285, 284, 300, 301), (272, 271, 287, 288), (280, 279, 295, 296), (273, 272, 288, 289), (281, 280, 296, 297), (274, 273, 289, 290), (266, 267, 283, 282), (267, 281, 297, 283), (275, 274, 290, 291), (268, 266, 282, 284), (276, 275, 291, 292), (269, 268, 284, 285), (277, 276, 292, 293), (270, 269, 285, 286), (278, 277, 293, 294), (271, 270, 286, 287), (306, 305, 321, 322), (293, 292, 308, 309), (286, 285, 301, 302), (294, 293, 309, 310), (287, 286, 302, 303), (295, 294, 310, 311), (288, 287, 303, 304), (296, 295, 311, 312), (289, 288, 304, 305), (297, 296, 312, 313), (290, 289, 305, 306), (282, 283, 299, 298), (283, 297, 313, 299), (291, 290, 306, 307), (284, 282, 298, 300), (292, 291, 307, 308), (327, 326, 342, 343), (298, 299, 315, 314), (299, 313, 329, 315), (307, 306, 322, 323), (300, 298, 314, 316), (308, 307, 323, 324), (301, 300, 316, 317), (309, 308, 324, 325), (302, 301, 317, 318), (310, 309, 325, 326), (303, 302, 318, 319), (311, 310, 326, 327), (304, 303, 319, 320), (312, 311, 327, 328), (305, 304, 320, 321), (313, 312, 328, 329), (341, 340, 356, 357), (320, 319, 335, 336), (328, 327, 343, 344), (321, 320, 336, 337), (329, 328, 344, 345), (322, 321, 337, 338), (314, 315, 331, 330), (315, 329, 345, 331), (323, 322, 338, 339), (316, 314, 330, 332), (324, 323, 339, 340), (317, 316, 332, 333), (325, 324, 340, 341), (318, 317, 333, 334), (326, 325, 341, 342), (319, 318, 334, 335), (346, 347, 363, 362), (334, 333, 349, 350), (342, 341, 357, 358), (335, 334, 350, 351), (343, 342, 358, 359), (336, 335, 351, 352), (344, 343, 359, 360), (337, 336, 352, 353), (345, 344, 360, 361), (338, 337, 353, 354), (330, 331, 347, 346), (331, 345, 361, 347), (339, 338, 354, 355), (332, 330, 346, 348), (340, 339, 355, 356), (333, 332, 348, 349), (368, 367, 383, 384), (347, 361, 377, 363), (355, 354, 370, 371), (348, 346, 362, 364), (356, 355, 371, 372), (349, 348, 364, 365), (357, 356, 372, 373), (350, 349, 365, 366), (358, 357, 373, 374), (351, 350, 366, 367), (359, 358, 374, 375), (352, 351, 367, 368), (360, 359, 375, 376), (353, 352, 368, 369), (361, 360, 376, 377), (354, 353, 369, 370), (389, 388, 404, 405), (376, 375, 391, 392), (369, 368, 384, 385), (377, 376, 392, 393), (370, 369, 385, 386), (362, 363, 379, 378), (363, 377, 393, 379), (371, 370, 386, 387), (364, 362, 378, 380), (372, 371, 387, 388), (365, 364, 380, 381), (373, 372, 388, 389), (366, 365, 381, 382), (374, 373, 389, 390), (367, 366, 382, 383), (375, 374, 390, 391), (394, 395, 411, 410), (382, 381, 397, 398), (390, 389, 405, 406), (383, 382, 398, 399), (391, 390, 406, 407), (384, 383, 399, 400), (392, 391, 407, 408), (385, 384, 400, 401), (393, 392, 408, 409), (386, 385, 401, 402), (378, 379, 395, 394), (379, 393, 409, 395), (387, 386, 402, 403), (380, 378, 394, 396), (388, 387, 403, 404), (381, 380, 396, 397), (416, 415, 431, 432), (395, 409, 425, 411), (403, 402, 418, 419), (396, 394, 410, 412), (404, 403, 419, 420), (397, 396, 412, 413), (405, 404, 420, 421), (398, 397, 413, 414), (406, 405, 421, 422), (399, 398, 414, 415), (407, 406, 422, 423), (400, 399, 415, 416), (408, 407, 423, 424), (401, 400, 416, 417), (409, 408, 424, 425), (402, 401, 417, 418), (437, 436, 452, 453), (424, 423, 439, 440), (417, 416, 432, 433), (425, 424, 440, 441), (418, 417, 433, 434), (410, 411, 427, 426), (411, 425, 441, 427), (419, 418, 434, 435), (412, 410, 426, 428), (420, 419, 435, 436), (413, 412, 428, 429), (421, 420, 436, 437), (414, 413, 429, 430), (422, 421, 437, 438), (415, 414, 430, 431), (423, 422, 438, 439), (443, 457, 473, 459), (430, 429, 445, 446), (438, 437, 453, 454), (431, 430, 446, 447), (439, 438, 454, 455), (432, 431, 447, 448), (440, 439, 455, 456), (433, 432, 448, 449), (441, 440, 456, 457), (434, 433, 449, 450), (426, 427, 443, 442), (427, 441, 457, 443), (435, 434, 450, 451), (428, 426, 442, 444), (436, 435, 451, 452), (429, 428, 444, 445), (472, 471, 487, 488), (451, 450, 466, 467), (444, 442, 458, 460), (452, 451, 467, 468), (445, 444, 460, 461), (453, 452, 468, 469), (446, 445, 461, 462), (454, 453, 469, 470), (447, 446, 462, 463), (455, 454, 470, 471), (448, 447, 463, 464), (456, 455, 471, 472), (449, 448, 464, 465), (457, 456, 472, 473), (450, 449, 465, 466), (442, 443, 459, 458), (478, 477, 493, 494), (465, 464, 480, 481), (473, 472, 488, 489), (466, 465, 481, 482), (458, 459, 475, 474), (459, 473, 489, 475), (467, 466, 482, 483), (460, 458, 474, 476), (468, 467, 483, 484), (461, 460, 476, 477), (469, 468, 484, 485), (462, 461, 477, 478), (470, 469, 485, 486), (463, 462, 478, 479), (471, 470, 486, 487), (464, 463, 479, 480), (499, 498, 514, 515), (486, 485, 501, 502), (479, 478, 494, 495), (487, 486, 502, 503), (480, 479, 495, 496), (488, 487, 503, 504), (481, 480, 496, 497), (489, 488, 504, 505), (482, 481, 497, 498), (474, 475, 491, 490), (475, 489, 505, 491), (483, 482, 498, 499), (476, 474, 490, 492), (484, 483, 499, 500), (477, 476, 492, 493), (485, 484, 500, 501), (520, 519, 535, 536), (492, 490, 506, 508), (500, 499, 515, 516), (493, 492, 508, 509), (501, 500, 516, 517), (494, 493, 509, 510), (502, 501, 517, 518), (495, 494, 510, 511), (503, 502, 518, 519), (496, 495, 511, 512), (504, 503, 519, 520), (497, 496, 512, 513), (505, 504, 520, 521), (498, 497, 513, 514), (490, 491, 507, 506), (491, 505, 521, 507), (526, 525, 541, 542), (513, 512, 528, 529), (521, 520, 536, 537), (514, 513, 529, 530), (506, 507, 523, 522), (507, 521, 537, 523), (515, 514, 530, 531), (508, 506, 522, 524), (516, 515, 531, 532), (509, 508, 524, 525), (517, 516, 532, 533), (510, 509, 525, 526), (518, 517, 533, 534), (511, 510, 526, 527), (519, 518, 534, 535), (512, 511, 527, 528), (547, 546, 562, 563), (534, 533, 549, 550), (527, 526, 542, 543), (535, 534, 550, 551), (528, 527, 543, 544), (536, 535, 551, 552), (529, 528, 544, 545), (537, 536, 552, 553), (530, 529, 545, 546), (522, 523, 539, 538), (523, 537, 553, 539), (531, 530, 546, 547), (524, 522, 538, 540), (532, 531, 547, 548), (525, 524, 540, 541), (533, 532, 548, 549), (568, 567, 583, 584), (540, 538, 554, 556), (548, 547, 563, 564), (541, 540, 556, 557), (549, 548, 564, 565), (542, 541, 557, 558), (550, 549, 565, 566), (543, 542, 558, 559), (551, 550, 566, 567), (544, 543, 559, 560), (552, 551, 567, 568), (545, 544, 560, 561), (553, 552, 568, 569), (546, 545, 561, 562), (538, 539, 555, 554), (539, 553, 569, 555), (582, 581, 597, 598), (561, 560, 576, 577), (569, 568, 584, 585), (562, 561, 577, 578), (554, 555, 571, 570), (555, 569, 585, 571), (563, 562, 578, 579), (556, 554, 570, 572), (564, 563, 579, 580), (557, 556, 572, 573), (565, 564, 580, 581), (558, 557, 573, 574), (566, 565, 581, 582), (559, 558, 574, 575), (567, 566, 582, 583), (560, 559, 575, 576), (588, 586, 602, 604), (575, 574, 590, 591), (583, 582, 598, 599), (576, 575, 591, 592), (584, 583, 599, 600), (577, 576, 592, 593), (585, 584, 600, 601), (578, 577, 593, 594), (570, 571, 587, 586), (571, 585, 601, 587), (579, 578, 594, 595), (572, 570, 586, 588), (580, 579, 595, 596), (573, 572, 588, 589), (581, 580, 596, 597), (574, 573, 589, 590), (609, 608, 624, 625), (596, 595, 611, 612), (589, 588, 604, 605), (597, 596, 612, 613), (590, 589, 605, 606), (598, 597, 613, 614), (591, 590, 606, 607), (599, 598, 614, 615), (592, 591, 607, 608), (600, 599, 615, 616), (593, 592, 608, 609), (601, 600, 616, 617), (594, 593, 609, 610), (586, 587, 603, 602), (587, 601, 617, 603), (595, 594, 610, 611), (630, 629, 645, 646), (617, 616, 632, 633), (610, 609, 625, 626), (602, 603, 619, 618), (603, 617, 633, 619), (611, 610, 626, 627), (604, 602, 618, 620), (612, 611, 627, 628), (605, 604, 620, 621), (613, 612, 628, 629), (606, 605, 621, 622), (614, 613, 629, 630), (607, 606, 622, 623), (615, 614, 630, 631), (608, 607, 623, 624), (616, 615, 631, 632), (636, 634, 650, 652), (623, 622, 638, 639), (631, 630, 646, 647), (624, 623, 639, 640), (632, 631, 647, 648), (625, 624, 640, 641), (633, 632, 648, 649), (626, 625, 641, 642), (618, 619, 635, 634), (619, 633, 649, 635), (627, 626, 642, 643), (620, 618, 634, 636), (628, 627, 643, 644), (621, 620, 636, 637), (629, 628, 644, 645), (622, 621, 637, 638), (657, 656, 672, 673), (644, 643, 659, 660), (637, 636, 652, 653), (645, 644, 660, 661), (638, 637, 653, 654), (646, 645, 661, 662), (639, 638, 654, 655), (647, 646, 662, 663), (640, 639, 655, 656), (648, 647, 663, 664), (641, 640, 656, 657), (649, 648, 664, 665), (642, 641, 657, 658), (634, 635, 651, 650), (635, 649, 665, 651), (643, 642, 658, 659), (678, 677, 693, 694), (665, 664, 680, 681), (658, 657, 673, 674), (650, 651, 667, 666), (651, 665, 681, 667), (659, 658, 674, 675), (652, 650, 666, 668), (660, 659, 675, 676), (653, 652, 668, 669), (661, 660, 676, 677), (654, 653, 669, 670), (662, 661, 677, 678), (655, 654, 670, 671), (663, 662, 678, 679), (656, 655, 671, 672), (664, 663, 679, 680), (692, 691, 707, 708), (671, 670, 686, 687), (679, 678, 694, 695), (672, 671, 687, 688), (680, 679, 695, 696), (673, 672, 688, 689), (681, 680, 696, 697), (674, 673, 689, 690), (666, 667, 683, 682), (667, 681, 697, 683), (675, 674, 690, 691), (668, 666, 682, 684), (676, 675, 691, 692), (669, 668, 684, 685), (677, 676, 692, 693), (670, 669, 685, 686), (698, 699, 713, 712, 711, 710, 709, 708, 707, 706, 705, 704, 703, 702, 701, 700), (685, 684, 700, 701), (693, 692, 708, 709), (686, 685, 701, 702), (694, 693, 709, 710), (687, 686, 702, 703), (695, 694, 710, 711), (688, 687, 703, 704), (696, 695, 711, 712), (689, 688, 704, 705), (697, 696, 712, 713), (690, 689, 705, 706), (682, 683, 699, 698), (683, 697, 713, 699), (691, 690, 706, 707), (684, 682, 698, 700), (720, 721, 724, 725), (71, 76, 716, 714), (72, 71, 714, 715), (77, 72, 715, 717), (715, 714, 719, 718), (714, 716, 720, 719), (716, 717, 721, 720), (717, 715, 718, 721), (723, 722, 725, 724), (721, 718, 723, 724), (719, 720, 725, 722), (718, 719, 722, 723), (47, 737, 773, 178), (737, 736, 772, 773), (736, 735, 771, 772), (180, 776, 779, 182), (776, 775, 778, 779), (775, 774, 777, 778), (178, 773, 776, 180), (773, 772, 775, 776), (772, 771, 774, 775), (784, 785, 789, 787), (770, 769, 792, 726), (798, 797, 788, 791), (101, 767, 786, 106), (782, 796, 798, 785), (766, 765, 768, 799), (96, 764, 782, 783), (764, 763, 796, 782), (763, 762, 795, 796), (91, 761, 764, 96), (761, 760, 763, 764), (760, 759, 762, 763), (86, 758, 761, 91), (758, 757, 760, 761), (757, 756, 759, 760), (81, 755, 758, 86), (755, 754, 757, 758), (754, 753, 756, 757), (76, 752, 755, 81), (752, 751, 754, 755), (751, 750, 753, 754), (71, 749, 752, 76), (749, 748, 751, 752), (748, 747, 750, 751), (66, 746, 749, 71), (746, 745, 748, 749), (745, 744, 747, 748), (61, 743, 746, 66), (743, 742, 745, 746), (742, 741, 744, 745), (56, 740, 743, 61), (740, 739, 742, 743), (739, 738, 741, 742), (11, 738, 777, 177), (738, 739, 778, 777), (739, 740, 779, 778), (42, 734, 737, 47), (734, 733, 736, 737), (733, 732, 735, 736), (781, 780, 734, 42), (780, 794, 733, 734), (794, 793, 732, 733), (36, 790, 731, 37), (789, 791, 794, 780), (727, 728, 729, 730), (37, 731, 780, 781), (767, 101, 783, 782), (106, 786, 785, 784), (101, 106, 784, 783), (36, 37, 781, 787), (790, 36, 787, 789), (726, 792, 791, 789), (728, 727, 791, 788), (730, 729, 793, 794), (765, 766, 796, 795), (799, 768, 797, 798), (769, 770, 785, 798), (770, 726, 789, 785), (792, 769, 798, 791), (786, 767, 782, 785), (766, 799, 798, 796), (768, 765, 795, 797), (731, 790, 789, 780), (727, 730, 794, 791), (729, 728, 788, 793), (0, 815, 800, 2), (2, 800, 801, 4), (4, 801, 802, 6), (6, 802, 803, 8), (8, 803, 804, 10), (10, 804, 805, 12), (12, 805, 806, 14), (14, 806, 807, 16), (16, 807, 808, 18), (18, 808, 809, 20), (20, 809, 810, 22), (22, 810, 811, 24), (24, 811, 812, 26), (26, 812, 813, 28), (28, 813, 814, 30), (30, 814, 815, 0)])
_uv = me_cylinder.uv_layers.new(name='UVMap')
_uv.uv.foreach_set('vector', [0.5744, 0.9205, 0.5744, 0.9205, 0.5744, 0.9205, 0.5744, 0.9205, 0.5744, 0.9205, 0.5744, 0.9205, 0.5744, 0.9205, 0.5744, 0.9205, 0.5744, 0.9205, 0.5744, 0.9205, 0.5744, 0.9205, 0.5744, 0.9205, 0.81, 0.9608, 0.81, 0.9608, 0.81, 0.9608, 0.81, 0.9608, 0.81, 0.9608, 0.81, 0.9608, 0.81, 0.9608, 0.81, 0.9608, 0.5744, 0.9205, 0.5744, 0.9205, 0.5744, 0.9205, 0.5744, 0.9205, 0.5744, 0.9205, 0.5744, 0.9205, 0.5744, 0.9205, 0.5744, 0.9205, 0.5744, 0.9205, 0.5744, 0.9205, 0.5744, 0.9205, 0.5744, 0.9205, 0.5744, 0.9205, 0.5744, 0.9205, 0.5744, 0.9205, 0.5744, 0.9205, 0.5744, 0.9205, 0.5744, 0.9205, 0.5744, 0.9205, 0.5744, 0.9205, 0.5744, 0.9205, 0.5744, 0.9205, 0.5744, 0.9205, 0.5744, 0.9205, 0.5744, 0.9205, 0.5744, 0.9205, 0.5744, 0.9205, 0.5744, 0.9205, 0.5744, 0.9205, 0.5744, 0.9205, 0.5744, 0.9205, 0.5744, 0.9205, 0.5744, 0.9205, 0.5744, 0.9205, 0.5744, 0.9205, 0.5744, 0.9205, 0.5744, 0.9205, 0.5744, 0.9205, 0.5744, 0.9205, 0.5744, 0.9205, 0.5744, 0.9205, 0.5744, 0.9205, 0.5744, 0.9205, 0.5744, 0.9205, 0.5744, 0.9205, 0.5744, 0.9205, 0.5744, 0.9205, 0.5744, 0.9205, 0.9, 0.9143, 0.9, 0.9143, 0.9, 0.9143, 0.9, 0.9143, 0.5744, 0.9205, 0.5744, 0.9205, 0.5744, 0.9205, 0.5744, 0.9205, 0.5744, 0.9205, 0.5744, 0.9205, 0.5744, 0.9205, 0.5744, 0.9205, 0.5744, 0.9205, 0.5744, 0.9205, 0.5744, 0.9205, 0.5744, 0.9205, 0.5744, 0.9205, 0.5744, 0.9205, 0.5744, 0.9205, 0.5744, 0.9205, 0.5744, 0.9205, 0.5744, 0.9205, 0.5744, 0.9205, 0.5744, 0.9205, 0.5744, 0.9205, 0.5744, 0.9205, 0.5744, 0.9205, 0.5744, 0.9205, 0.5744, 0.9205, 0.5744, 0.9205, 0.5744, 0.9205, 0.5744, 0.9205, 0.5744, 0.9205, 0.5744, 0.9205, 0.5744, 0.9205, 0.5744, 0.9205, 0.5744, 0.9205, 0.5744, 0.9205, 0.5744, 0.9205, 0.5744, 0.9205, 0.5744, 0.9205, 0.5744, 0.9205, 0.5744, 0.9205, 0.5744, 0.9205, 0.5744, 0.9205, 0.5744, 0.9205, 0.5744, 0.9205, 0.5744, 0.9205, 0.5744, 0.9205, 0.5744, 0.9205, 0.5744, 0.9205, 0.5744, 0.9205, 0.5744, 0.9205, 0.5744, 0.9205, 0.5744, 0.9205, 0.5744, 0.9205, 0.5744, 0.9205, 0.5744, 0.9205, 0.5744, 0.9205, 0.5744, 0.9205, 0.5744, 0.9205, 0.5744, 0.9205, 0.5744, 0.9205, 0.5744, 0.9205, 0.5744, 0.9205, 0.5744, 0.9205, 0.5744, 0.9205, 0.5744, 0.9205, 0.5744, 0.9205, 0.5744, 0.9205, 0.5744, 0.9205, 0.5744, 0.9205, 0.5744, 0.9205, 0.5744, 0.9205, 0.5744, 0.9205, 0.5744, 0.9205, 0.5744, 0.9205, 0.5744, 0.9205, 0.5744, 0.9205, 0.5744, 0.9205, 0.5744, 0.9205, 0.5744, 0.9205, 0.5744, 0.9205, 0.5744, 0.9205, 0.5744, 0.9205, 0.5744, 0.9205, 0.5744, 0.9205, 0.5744, 0.9205, 0.5744, 0.9205, 0.5744, 0.9205, 0.5744, 0.9205, 0.5744, 0.9205, 0.5744, 0.9205, 0.5744, 0.9205, 0.5744, 0.9205, 0.5744, 0.9205, 0.5744, 0.9205, 0.5744, 0.9205, 0.5744, 0.9205, 0.5744, 0.9205, 0.5744, 0.9205, 0.5744, 0.9205, 0.5744, 0.9205, 0.5744, 0.9205, 0.5744, 0.9205, 0.5744, 0.9205, 0.5744, 0.9205, 0.5744, 0.9205, 0.5744, 0.9205, 0.5744, 0.9205, 0.5744, 0.9205, 0.5744, 0.9205, 0.5744, 0.9205, 0.5744, 0.9205, 0.5744, 0.9205, 0.5744, 0.9205, 0.5744, 0.9205, 0.5744, 0.9205, 0.5744, 0.9205, 0.5744, 0.9205, 0.5744, 0.9205, 0.5744, 0.9205, 0.5744, 0.9205, 0.5744, 0.9205, 0.5744, 0.9205, 0.5744, 0.9205, 0.5744, 0.9205, 0.5744, 0.9205, 0.5744, 0.9205, 0.5744, 0.9205, 0.5744, 0.9205, 0.5744, 0.9205, 0.5744, 0.9205, 0.5744, 0.9205, 0.5744, 0.9205, 0.5744, 0.9205, 0.5744, 0.9205, 0.5744, 0.9205, 0.5744, 0.9205, 0.5744, 0.9205, 0.5744, 0.9205, 0.5744, 0.9205, 0.5744, 0.9205, 0.5744, 0.9205, 0.5744, 0.9205, 0.5744, 0.9205, 0.5744, 0.9205, 0.5744, 0.9205, 0.5744, 0.9205, 0.5744, 0.9205, 0.5744, 0.9205, 0.5744, 0.9205, 0.5744, 0.9205, 0.5744, 0.9205, 0.5744, 0.9205, 0.5744, 0.9205, 0.5744, 0.9205, 0.5744, 0.9205, 0.5744, 0.9205, 0.5744, 0.9205, 0.6891, 0.9267, 0.6891, 0.9267, 0.6891, 0.9267, 0.6891, 0.9267, 0.5744, 0.9205, 0.5744, 0.9205, 0.5744, 0.9205, 0.5744, 0.9205, 0.5744, 0.9205, 0.5744, 0.9205, 0.5744, 0.9205, 0.5744, 0.9205, 0.5744, 0.9205, 0.5744, 0.9205, 0.5744, 0.9205, 0.5744, 0.9205, 0.5744, 0.9205, 0.5744, 0.9205, 0.5744, 0.9205, 0.5744, 0.9205, 0.5744, 0.9205, 0.5744, 0.9205, 0.5744, 0.9205, 0.5744, 0.9205, 0.5744, 0.9205, 0.5744, 0.9205, 0.5744, 0.9205, 0.5744, 0.9205, 0.5744, 0.9205, 0.5744, 0.9205, 0.5744, 0.9205, 0.5744, 0.9205, 0.5744, 0.9205, 0.5744, 0.9205, 0.5744, 0.9205, 0.5744, 0.9205, 0.5744, 0.9205, 0.5744, 0.9205, 0.5744, 0.9205, 0.5744, 0.9205, 0.5744, 0.9205, 0.5744, 0.9205, 0.5744, 0.9205, 0.5744, 0.9205, 0.5744, 0.9205, 0.5744, 0.9205, 0.5744, 0.9205, 0.5744, 0.9205, 0.5744, 0.9205, 0.5744, 0.9205, 0.5744, 0.9205, 0.5744, 0.9205, 0.5744, 0.9205, 0.5744, 0.9205, 0.5744, 0.9205, 0.5744, 0.9205, 0.5744, 0.9205, 0.5744, 0.9205, 0.5744, 0.9205, 0.5744, 0.9205, 0.5744, 0.9205, 0.5744, 0.9205, 0.5744, 0.9205, 0.5744, 0.9205, 0.5744, 0.9205, 0.5744, 0.9205, 0.5744, 0.9205, 0.5744, 0.9205, 0.5744, 0.9205, 0.5744, 0.9205, 0.5744, 0.9205, 0.5744, 0.9205, 0.5744, 0.9205, 0.5744, 0.9205, 0.5744, 0.9205, 0.5744, 0.9205, 0.5744, 0.9205, 0.5744, 0.9205, 0.5744, 0.9205, 0.5744, 0.9205, 0.81, 0.9608, 0.81, 0.9608, 0.81, 0.9608, 0.81, 0.9608, 0.5744, 0.9205, 0.5744, 0.9205, 0.5744, 0.9205, 0.5744, 0.9205, 0.5744, 0.9205, 0.5744, 0.9205, 0.5744, 0.9205, 0.5744, 0.9205, 0.5744, 0.9205, 0.5744, 0.9205, 0.5744, 0.9205, 0.5744, 0.9205, 0.5744, 0.9205, 0.5744, 0.9205, 0.5744, 0.9205, 0.5744, 0.9205, 0.81, 0.9608, 0.81, 0.9608, 0.81, 0.9608, 0.81, 0.9608, 0.5744, 0.9205, 0.5744, 0.9205, 0.5744, 0.9205, 0.5744, 0.9205, 0.5744, 0.9205, 0.5744, 0.9205, 0.5744, 0.9205, 0.5744, 0.9205, 0.5744, 0.9205, 0.5744, 0.9205, 0.5744, 0.9205, 0.5744, 0.9205, 0.5744, 0.9205, 0.5744, 0.9205, 0.5744, 0.9205, 0.5744, 0.9205, 0.5744, 0.9205, 0.5744, 0.9205, 0.5744, 0.9205, 0.5744, 0.9205, 0.5744, 0.9205, 0.5744, 0.9205, 0.5744, 0.9205, 0.5744, 0.9205, 0.5744, 0.9205, 0.5744, 0.9205, 0.5744, 0.9205, 0.5744, 0.9205, 0.5744, 0.9205, 0.5744, 0.9205, 0.5744, 0.9205, 0.5744, 0.9205, 0.5744, 0.9205, 0.5744, 0.9205, 0.5744, 0.9205, 0.5744, 0.9205, 0.5744, 0.9205, 0.5744, 0.9205, 0.5744, 0.9205, 0.5744, 0.9205, 0.5744, 0.9205, 0.5744, 0.9205, 0.5744, 0.9205, 0.5744, 0.9205, 0.5744, 0.9205, 0.5744, 0.9205, 0.5744, 0.9205, 0.5744, 0.9205, 0.5744, 0.9205, 0.5744, 0.9205, 0.5744, 0.9205, 0.5744, 0.9205, 0.5744, 0.9205, 0.5744, 0.9205, 0.5744, 0.9205, 0.5744, 0.9205, 0.5744, 0.9205, 0.5744, 0.9205, 0.5744, 0.9205, 0.5744, 0.9205, 0.19, 0.1981, 0.19, 0.1981, 0.19, 0.1981, 0.19, 0.1981, 0.19, 0.1981, 0.19, 0.1981, 0.19, 0.1981, 0.19, 0.1981, 0.19, 0.1981, 0.19, 0.1981, 0.19, 0.1981, 0.19, 0.1981, 0.19, 0.1981, 0.19, 0.1981, 0.19, 0.1981, 0.19, 0.1981, 0.19, 0.1981, 0.19, 0.1981, 0.19, 0.1981, 0.19, 0.1981, 0.19, 0.1981, 0.19, 0.1981, 0.19, 0.1981, 0.19, 0.1981, 0.19, 0.1981, 0.19, 0.1981, 0.19, 0.1981, 0.19, 0.1981, 0.19, 0.1981, 0.19, 0.1981, 0.19, 0.1981, 0.19, 0.1981, 0.5744, 0.9205, 0.5744, 0.9205, 0.5744, 0.9205, 0.5744, 0.9205, 0.5744, 0.9205, 0.5744, 0.9205, 0.5744, 0.9205, 0.5744, 0.9205, 0.5744, 0.9205, 0.5744, 0.9205, 0.5744, 0.9205, 0.5744, 0.9205, 0.5744, 0.9205, 0.5744, 0.9205, 0.5744, 0.9205, 0.5744, 0.9205, 0.5744, 0.9205, 0.5744, 0.9205, 0.5744, 0.9205, 0.5744, 0.9205, 0.5744, 0.9205, 0.5744, 0.9205, 0.5744, 0.9205, 0.5744, 0.9205, 0.5744, 0.9205, 0.5744, 0.9205, 0.5744, 0.9205, 0.5744, 0.9205, 0.5744, 0.9205, 0.5744, 0.9205, 0.5744, 0.9205, 0.5744, 0.9205, 0.5744, 0.9205, 0.5744, 0.9205, 0.5744, 0.9205, 0.5744, 0.9205, 0.5744, 0.9205, 0.5744, 0.9205, 0.5744, 0.9205, 0.5744, 0.9205, 0.5744, 0.9205, 0.5744, 0.9205, 0.5744, 0.9205, 0.5744, 0.9205, 0.5744, 0.9205, 0.5744, 0.9205, 0.5744, 0.9205, 0.5744, 0.9205, 0.5744, 0.9205, 0.5744, 0.9205, 0.5744, 0.9205, 0.5744, 0.9205, 0.5744, 0.9205, 0.5744, 0.9205, 0.5744, 0.9205, 0.5744, 0.9205, 0.5744, 0.9205, 0.5744, 0.9205, 0.5744, 0.9205, 0.5744, 0.9205, 0.5744, 0.9205, 0.5744, 0.9205, 0.5744, 0.9205, 0.5744, 0.9205, 0.5744, 0.9205, 0.5744, 0.9205, 0.5744, 0.9205, 0.5744, 0.9205, 0.5744, 0.9205, 0.5744, 0.9205, 0.5744, 0.9205, 0.5744, 0.9205, 0.5744, 0.9205, 0.5744, 0.9205, 0.5744, 0.9205, 0.5744, 0.9205, 0.5744, 0.9205, 0.5744, 0.9205, 0.5744, 0.9205, 0.5744, 0.9205, 0.5744, 0.9205, 0.5744, 0.9205, 0.5744, 0.9205, 0.5744, 0.9205, 0.5744, 0.9205, 0.5744, 0.9205, 0.5744, 0.9205, 0.5744, 0.9205, 0.5744, 0.9205, 0.5744, 0.9205, 0.5744, 0.9205, 0.5744, 0.9205, 0.5744, 0.9205, 0.5744, 0.9205, 0.5744, 0.9205, 0.5744, 0.9205, 0.9, 0.9143, 0.9, 0.9143, 0.9, 0.9143, 0.9, 0.9143, 0.9, 0.9143, 0.9, 0.9143, 0.9, 0.9143, 0.9, 0.9143, 0.9, 0.9143, 0.9, 0.9143, 0.9, 0.9143, 0.9, 0.9143, 0.9, 0.9143, 0.9, 0.9143, 0.9, 0.9143, 0.9, 0.9143, 0.9, 0.9143, 0.9, 0.9143, 0.9, 0.9143, 0.9, 0.9143, 0.9, 0.9143, 0.9, 0.9143, 0.9, 0.9143, 0.9, 0.9143, 0.9, 0.9143, 0.9, 0.9143, 0.9, 0.9143, 0.9, 0.9143, 0.9, 0.9143, 0.9, 0.9143, 0.9, 0.9143, 0.9, 0.9143, 0.9, 0.9143, 0.9, 0.9143, 0.9, 0.9143, 0.9, 0.9143, 0.9, 0.9143, 0.9, 0.9143, 0.9, 0.9143, 0.9, 0.9143, 0.9, 0.9143, 0.9, 0.9143, 0.9, 0.9143, 0.9, 0.9143, 0.9, 0.9143, 0.9, 0.9143, 0.9, 0.9143, 0.9, 0.9143, 0.9, 0.9143, 0.9, 0.9143, 0.9, 0.9143, 0.9, 0.9143, 0.9, 0.9143, 0.9, 0.9143, 0.9, 0.9143, 0.9, 0.9143, 0.9, 0.9143, 0.9, 0.9143, 0.9, 0.9143, 0.9, 0.9143, 0.9, 0.9143, 0.9, 0.9143, 0.9, 0.9143, 0.9, 0.9143, 0.9, 0.9143, 0.9, 0.9143, 0.9, 0.9143, 0.9, 0.9143, 0.9, 0.9143, 0.9, 0.9143, 0.9, 0.9143, 0.9, 0.9143, 0.9, 0.9143, 0.9, 0.9143, 0.9, 0.9143, 0.9, 0.9143, 0.9, 0.9143, 0.9, 0.9143, 0.9, 0.9143, 0.9, 0.9143, 0.9, 0.9143, 0.9, 0.9143, 0.9, 0.9143, 0.9, 0.9143, 0.9, 0.9143, 0.9, 0.9143, 0.9, 0.9143, 0.9, 0.9143, 0.9, 0.9143, 0.9, 0.9143, 0.9, 0.9143, 0.9, 0.9143, 0.9, 0.9143, 0.9, 0.9143, 0.9, 0.9143, 0.9, 0.9143, 0.9, 0.9143, 0.9, 0.9143, 0.9, 0.9143, 0.9, 0.9143, 0.9, 0.9143, 0.9, 0.9143, 0.9, 0.9143, 0.9, 0.9143, 0.9, 0.9143, 0.9, 0.9143, 0.9, 0.9143, 0.9, 0.9143, 0.9, 0.9143, 0.9, 0.9143, 0.9, 0.9143, 0.9, 0.9143, 0.9, 0.9143, 0.9, 0.9143, 0.9, 0.9143, 0.9, 0.9143, 0.9, 0.9143, 0.9, 0.9143, 0.9, 0.9143, 0.9, 0.9143, 0.9, 0.9143, 0.9, 0.9143, 0.9, 0.9143, 0.9, 0.9143, 0.9, 0.9143, 0.9, 0.9143, 0.9, 0.9143, 0.9, 0.9143, 0.9, 0.9143, 0.9, 0.9143, 0.9, 0.9143, 0.9, 0.9143, 0.9, 0.9143, 0.9, 0.9143, 0.9, 0.9143, 0.9, 0.9143, 0.9, 0.9143, 0.9, 0.9143, 0.9, 0.9143, 0.9, 0.9143, 0.81, 0.9608, 0.81, 0.9608, 0.81, 0.9608, 0.81, 0.9608, 0.81, 0.9608, 0.81, 0.9608, 0.81, 0.9608, 0.81, 0.9608, 0.81, 0.9608, 0.81, 0.9608, 0.81, 0.9608, 0.81, 0.9608, 0.81, 0.9608, 0.81, 0.9608, 0.81, 0.9608, 0.81, 0.9608, 0.81, 0.9608, 0.81, 0.9608, 0.81, 0.9608, 0.81, 0.9608, 0.81, 0.9608, 0.81, 0.9608, 0.81, 0.9608, 0.81, 0.9608, 0.81, 0.9608, 0.81, 0.9608, 0.81, 0.9608, 0.81, 0.9608, 0.81, 0.9608, 0.81, 0.9608, 0.81, 0.9608, 0.81, 0.9608, 0.6643, 0.9484, 0.6643, 0.9484, 0.6643, 0.9484, 0.6643, 0.9484, 0.6643, 0.9484, 0.6643, 0.9484, 0.6643, 0.9484, 0.6643, 0.9484, 0.6643, 0.9484, 0.6643, 0.9484, 0.6643, 0.9484, 0.6643, 0.9484, 0.6643, 0.9484, 0.6643, 0.9484, 0.6643, 0.9484, 0.6643, 0.9484, 0.5744, 0.9205, 0.5744, 0.9205, 0.5744, 0.9205, 0.5744, 0.9205, 0.5744, 0.9205, 0.5744, 0.9205, 0.5744, 0.9205, 0.5744, 0.9205, 0.5744, 0.9205, 0.5744, 0.9205, 0.5744, 0.9205, 0.5744, 0.9205, 0.5744, 0.9205, 0.5744, 0.9205, 0.5744, 0.9205, 0.5744, 0.9205, 0.5744, 0.9205, 0.5744, 0.9205, 0.5744, 0.9205, 0.5744, 0.9205, 0.5744, 0.9205, 0.5744, 0.9205, 0.5744, 0.9205, 0.5744, 0.9205, 0.5744, 0.9205, 0.5744, 0.9205, 0.5744, 0.9205, 0.5744, 0.9205, 0.5744, 0.9205, 0.5744, 0.9205, 0.5744, 0.9205, 0.5744, 0.9205, 0.5744, 0.9205, 0.5744, 0.9205, 0.5744, 0.9205, 0.5744, 0.9205, 0.5744, 0.9205, 0.5744, 0.9205, 0.5744, 0.9205, 0.5744, 0.9205, 0.5744, 0.9205, 0.5744, 0.9205, 0.5744, 0.9205, 0.5744, 0.9205, 0.5744, 0.9205, 0.5744, 0.9205, 0.5744, 0.9205, 0.5744, 0.9205, 0.5744, 0.9205, 0.5744, 0.9205, 0.5744, 0.9205, 0.5744, 0.9205, 0.5744, 0.9205, 0.5744, 0.9205, 0.5744, 0.9205, 0.5744, 0.9205, 0.5744, 0.9205, 0.5744, 0.9205, 0.5744, 0.9205, 0.5744, 0.9205, 0.5744, 0.9205, 0.5744, 0.9205, 0.5744, 0.9205, 0.5744, 0.9205, 0.5744, 0.9205, 0.5744, 0.9205, 0.5744, 0.9205, 0.5744, 0.9205, 0.5744, 0.9205, 0.5744, 0.9205, 0.5744, 0.9205, 0.5744, 0.9205, 0.5744, 0.9205, 0.5744, 0.9205, 0.5744, 0.9205, 0.5744, 0.9205, 0.5744, 0.9205, 0.5744, 0.9205, 0.5744, 0.9205, 0.5744, 0.9205, 0.5744, 0.9205, 0.5744, 0.9205, 0.5744, 0.9205, 0.5744, 0.9205, 0.5744, 0.9205, 0.5744, 0.9205, 0.5744, 0.9205, 0.5744, 0.9205, 0.5744, 0.9205, 0.5744, 0.9205, 0.5744, 0.9205, 0.5744, 0.9205, 0.1869, 0.04304, 0.1869, 0.04304, 0.1869, 0.04304, 0.1869, 0.04304, 0.1869, 0.04304, 0.1869, 0.04304, 0.1869, 0.04304, 0.1869, 0.04304, 0.1869, 0.04304, 0.1869, 0.04304, 0.1869, 0.04304, 0.1869, 0.04304, 0.1869, 0.04304, 0.1869, 0.04304, 0.1869, 0.04304, 0.1869, 0.04304, 0.1869, 0.04304, 0.1869, 0.04304, 0.1869, 0.04304, 0.1869, 0.04304, 0.1869, 0.04304, 0.1869, 0.04304, 0.1869, 0.04304, 0.1869, 0.04304, 0.1869, 0.04304, 0.1869, 0.04304, 0.1869, 0.04304, 0.1869, 0.04304, 0.1869, 0.04304, 0.1869, 0.04304, 0.1869, 0.04304, 0.1869, 0.04304, 0.81, 0.9174, 0.81, 0.9174, 0.81, 0.9174, 0.81, 0.9174, 0.81, 0.9174, 0.81, 0.9174, 0.81, 0.9174, 0.81, 0.9174, 0.81, 0.9174, 0.81, 0.9174, 0.81, 0.9174, 0.81, 0.9174, 0.81, 0.9174, 0.81, 0.9174, 0.81, 0.9174, 0.81, 0.9174, 0.81, 0.9174, 0.81, 0.9174, 0.81, 0.9174, 0.81, 0.9174, 0.81, 0.9174, 0.81, 0.9174, 0.81, 0.9174, 0.81, 0.9174, 0.81, 0.9174, 0.81, 0.9174, 0.81, 0.9174, 0.81, 0.9174, 0.81, 0.9174, 0.81, 0.9174, 0.81, 0.9174, 0.81, 0.9174, 0.81, 0.9174, 0.81, 0.9174, 0.81, 0.9174, 0.81, 0.9174, 0.81, 0.9174, 0.81, 0.9174, 0.81, 0.9174, 0.81, 0.9174, 0.81, 0.9174, 0.81, 0.9174, 0.81, 0.9174, 0.81, 0.9174, 0.81, 0.9174, 0.81, 0.9174, 0.81, 0.9174, 0.81, 0.9174, 0.81, 0.9174, 0.81, 0.9174, 0.81, 0.9174, 0.81, 0.9174, 0.81, 0.9174, 0.81, 0.9174, 0.81, 0.9174, 0.81, 0.9174, 0.81, 0.9174, 0.81, 0.9174, 0.81, 0.9174, 0.81, 0.9174, 0.81, 0.9174, 0.81, 0.9174, 0.81, 0.9174, 0.81, 0.9174, 0.81, 0.9174, 0.81, 0.9174, 0.81, 0.9174, 0.81, 0.9174, 0.81, 0.9174, 0.81, 0.9174, 0.81, 0.9174, 0.81, 0.9174, 0.81, 0.9174, 0.81, 0.9174, 0.81, 0.9174, 0.81, 0.9174, 0.81, 0.9174, 0.81, 0.9174, 0.81, 0.9174, 0.81, 0.9174, 0.81, 0.9174, 0.81, 0.9174, 0.81, 0.9174, 0.81, 0.9174, 0.81, 0.9174, 0.81, 0.9174, 0.81, 0.9174, 0.81, 0.9174, 0.81, 0.9174, 0.81, 0.9174, 0.81, 0.9174, 0.81, 0.9174, 0.81, 0.9174, 0.81, 0.9174, 0.81, 0.9174, 0.81, 0.9174, 0.81, 0.9174, 0.81, 0.9174, 0.81, 0.9174, 0.81, 0.9174, 0.81, 0.9174, 0.81, 0.9174, 0.81, 0.9174, 0.81, 0.9174, 0.81, 0.9174, 0.81, 0.9174, 0.81, 0.9174, 0.81, 0.9174, 0.81, 0.9174, 0.81, 0.9174, 0.81, 0.9174, 0.81, 0.9174, 0.81, 0.9174, 0.81, 0.9174, 0.81, 0.9174, 0.81, 0.9174, 0.81, 0.9174, 0.81, 0.9174, 0.81, 0.9174, 0.81, 0.9174, 0.81, 0.9174, 0.81, 0.9174, 0.81, 0.9174, 0.81, 0.9174, 0.81, 0.9174, 0.81, 0.9174, 0.81, 0.9174, 0.81, 0.9174, 0.81, 0.9174, 0.81, 0.9174, 0.81, 0.9174, 0.81, 0.9174, 0.81, 0.9174, 0.81, 0.9174, 0.81, 0.9174, 0.81, 0.9174, 0.81, 0.9174, 0.81, 0.9174, 0.81, 0.9174, 0.81, 0.9174, 0.81, 0.9174, 0.81, 0.9174, 0.81, 0.9174, 0.81, 0.9174, 0.81, 0.9174, 0.81, 0.9174, 0.81, 0.9174, 0.81, 0.9174, 0.81, 0.9174, 0.81, 0.9174, 0.81, 0.9174, 0.81, 0.9174, 0.81, 0.9174, 0.81, 0.9174, 0.81, 0.9174, 0.81, 0.9174, 0.81, 0.9174, 0.81, 0.9174, 0.81, 0.9174, 0.81, 0.9174, 0.81, 0.9174, 0.81, 0.9174, 0.81, 0.9174, 0.81, 0.9174, 0.81, 0.9174, 0.81, 0.9174, 0.81, 0.9174, 0.81, 0.9174, 0.81, 0.9174, 0.81, 0.9174, 0.81, 0.9174, 0.81, 0.9174, 0.81, 0.9174, 0.81, 0.9174, 0.81, 0.9174, 0.81, 0.9174, 0.81, 0.9174, 0.81, 0.9174, 0.81, 0.9174, 0.81, 0.9174, 0.81, 0.9174, 0.81, 0.9174, 0.81, 0.9174, 0.81, 0.9174, 0.81, 0.9174, 0.81, 0.9174, 0.81, 0.9174, 0.81, 0.9174, 0.81, 0.9174, 0.81, 0.9174, 0.81, 0.9174, 0.81, 0.9174, 0.81, 0.9174, 0.81, 0.9174, 0.81, 0.9174, 0.81, 0.9174, 0.81, 0.9174, 0.81, 0.9174, 0.81, 0.9174, 0.81, 0.9174, 0.81, 0.9174, 0.81, 0.9174, 0.81, 0.9174, 0.81, 0.9174, 0.81, 0.9174, 0.81, 0.9174, 0.81, 0.9174, 0.81, 0.9174, 0.81, 0.9174, 0.81, 0.9174, 0.81, 0.9174, 0.81, 0.9174, 0.81, 0.9174, 0.81, 0.9174, 0.81, 0.9174, 0.81, 0.9174, 0.81, 0.9174, 0.81, 0.9174, 0.81, 0.9174, 0.81, 0.9174, 0.81, 0.9174, 0.81, 0.9174, 0.81, 0.9174, 0.81, 0.9174, 0.81, 0.9174, 0.81, 0.9174, 0.81, 0.9174, 0.81, 0.9174, 0.81, 0.9174, 0.81, 0.9174, 0.81, 0.9174, 0.81, 0.9174, 0.81, 0.9174, 0.81, 0.9174, 0.81, 0.9174, 0.81, 0.9174, 0.81, 0.9174, 0.81, 0.9174, 0.81, 0.9174, 0.81, 0.9174, 0.81, 0.9174, 0.81, 0.9174, 0.81, 0.9174, 0.81, 0.9174, 0.81, 0.9174, 0.81, 0.9174, 0.81, 0.9174, 0.81, 0.9174, 0.81, 0.9174, 0.81, 0.9174, 0.81, 0.9174, 0.81, 0.9174, 0.81, 0.9174, 0.81, 0.9174, 0.81, 0.9174, 0.81, 0.9174, 0.81, 0.9174, 0.81, 0.9174, 0.81, 0.9174, 0.81, 0.9174, 0.81, 0.9174, 0.81, 0.9174, 0.81, 0.9174, 0.81, 0.9174, 0.81, 0.9174, 0.81, 0.9174, 0.81, 0.9174, 0.81, 0.9174, 0.81, 0.9174, 0.81, 0.9174, 0.81, 0.9174, 0.81, 0.9174, 0.81, 0.9174, 0.81, 0.9174, 0.81, 0.9174, 0.81, 0.9174, 0.81, 0.9174, 0.81, 0.9174, 0.81, 0.9174, 0.81, 0.9174, 0.81, 0.9174, 0.81, 0.9174, 0.81, 0.9174, 0.81, 0.9174, 0.81, 0.9174, 0.81, 0.9174, 0.81, 0.9174, 0.81, 0.9174, 0.81, 0.9174, 0.81, 0.9174, 0.81, 0.9174, 0.81, 0.9174, 0.81, 0.9174, 0.81, 0.9174, 0.81, 0.9174, 0.81, 0.9174, 0.81, 0.9174, 0.81, 0.9174, 0.81, 0.9174, 0.81, 0.9174, 0.81, 0.9174, 0.81, 0.9174, 0.81, 0.9174, 0.81, 0.9174, 0.81, 0.9174, 0.81, 0.9174, 0.81, 0.9174, 0.81, 0.9174, 0.81, 0.9174, 0.81, 0.9174, 0.81, 0.9174, 0.81, 0.9174, 0.81, 0.9174, 0.81, 0.9174, 0.81, 0.9174, 0.81, 0.9174, 0.81, 0.9174, 0.81, 0.9174, 0.81, 0.9174, 0.81, 0.9174, 0.81, 0.9174, 0.81, 0.9174, 0.81, 0.9174, 0.81, 0.9174, 0.81, 0.9174, 0.81, 0.9174, 0.81, 0.9174, 0.81, 0.9174, 0.81, 0.9174, 0.81, 0.9174, 0.81, 0.9174, 0.81, 0.9174, 0.81, 0.9174, 0.81, 0.9174, 0.81, 0.9174, 0.81, 0.9174, 0.81, 0.9174, 0.81, 0.9174, 0.81, 0.9174, 0.81, 0.9174, 0.81, 0.9174, 0.81, 0.9174, 0.81, 0.9174, 0.81, 0.9174, 0.81, 0.9174, 0.81, 0.9174, 0.81, 0.9174, 0.81, 0.9174, 0.81, 0.9174, 0.81, 0.9174, 0.81, 0.9174, 0.81, 0.9174, 0.81, 0.9174, 0.81, 0.9174, 0.81, 0.9174, 0.81, 0.9174, 0.81, 0.9174, 0.81, 0.9174, 0.81, 0.9174, 0.81, 0.9174, 0.81, 0.9174, 0.81, 0.9174, 0.81, 0.9174, 0.81, 0.9174, 0.81, 0.9174, 0.81, 0.9174, 0.81, 0.9174, 0.81, 0.9174, 0.81, 0.9174, 0.81, 0.9174, 0.81, 0.9174, 0.81, 0.9174, 0.81, 0.9174, 0.81, 0.9174, 0.81, 0.9174, 0.81, 0.9174, 0.81, 0.9174, 0.81, 0.9174, 0.81, 0.9174, 0.81, 0.9174, 0.81, 0.9174, 0.81, 0.9174, 0.81, 0.9174, 0.81, 0.9174, 0.81, 0.9174, 0.81, 0.9174, 0.81, 0.9174, 0.81, 0.9174, 0.81, 0.9174, 0.81, 0.9174, 0.81, 0.9174, 0.81, 0.9174, 0.81, 0.9174, 0.81, 0.9174, 0.81, 0.9174, 0.81, 0.9174, 0.81, 0.9174, 0.81, 0.9174, 0.81, 0.9174, 0.81, 0.9174, 0.81, 0.9174, 0.81, 0.9174, 0.81, 0.9174, 0.81, 0.9174, 0.81, 0.9174, 0.81, 0.9174, 0.81, 0.9174, 0.81, 0.9174, 0.81, 0.9174, 0.81, 0.9174, 0.81, 0.9174, 0.81, 0.9174, 0.81, 0.9174, 0.81, 0.9174, 0.81, 0.9174, 0.81, 0.9174, 0.81, 0.9174, 0.81, 0.9174, 0.81, 0.9174, 0.81, 0.9174, 0.81, 0.9174, 0.81, 0.9174, 0.81, 0.9174, 0.81, 0.9174, 0.81, 0.9174, 0.81, 0.9174, 0.81, 0.9174, 0.81, 0.9174, 0.81, 0.9174, 0.81, 0.9174, 0.81, 0.9174, 0.81, 0.9174, 0.81, 0.9174, 0.81, 0.9174, 0.81, 0.9174, 0.81, 0.9174, 0.81, 0.9174, 0.81, 0.9174, 0.81, 0.9174, 0.81, 0.9174, 0.81, 0.9174, 0.81, 0.9174, 0.81, 0.9174, 0.81, 0.9174, 0.81, 0.9174, 0.81, 0.9174, 0.81, 0.9174, 0.81, 0.9174, 0.81, 0.9174, 0.81, 0.9174, 0.81, 0.9174, 0.81, 0.9174, 0.81, 0.9174, 0.81, 0.9174, 0.81, 0.9174, 0.81, 0.9174, 0.81, 0.9174, 0.81, 0.9174, 0.81, 0.9174, 0.81, 0.9174, 0.81, 0.9174, 0.81, 0.9174, 0.81, 0.9174, 0.81, 0.9174, 0.81, 0.9174, 0.81, 0.9174, 0.81, 0.9174, 0.81, 0.9174, 0.81, 0.9174, 0.81, 0.9174, 0.81, 0.9174, 0.81, 0.9174, 0.81, 0.9174, 0.81, 0.9174, 0.81, 0.9174, 0.81, 0.9174, 0.81, 0.9174, 0.81, 0.9174, 0.81, 0.9174, 0.81, 0.9174, 0.81, 0.9174, 0.81, 0.9174, 0.81, 0.9174, 0.81, 0.9174, 0.81, 0.9174, 0.81, 0.9174, 0.81, 0.9174, 0.81, 0.9174, 0.81, 0.9174, 0.81, 0.9174, 0.81, 0.9174, 0.81, 0.9174, 0.81, 0.9174, 0.81, 0.9174, 0.81, 0.9174, 0.81, 0.9174, 0.81, 0.9174, 0.81, 0.9174, 0.81, 0.9174, 0.81, 0.9174, 0.81, 0.9174, 0.81, 0.9174, 0.81, 0.9174, 0.81, 0.9174, 0.81, 0.9174, 0.81, 0.9174, 0.81, 0.9174, 0.81, 0.9174, 0.81, 0.9174, 0.81, 0.9174, 0.81, 0.9174, 0.81, 0.9174, 0.81, 0.9174, 0.81, 0.9174, 0.81, 0.9174, 0.81, 0.9174, 0.81, 0.9174, 0.81, 0.9174, 0.81, 0.9174, 0.81, 0.9174, 0.81, 0.9174, 0.81, 0.9174, 0.81, 0.9174, 0.81, 0.9174, 0.81, 0.9174, 0.81, 0.9174, 0.81, 0.9174, 0.81, 0.9174, 0.81, 0.9174, 0.81, 0.9174, 0.81, 0.9174, 0.81, 0.9174, 0.81, 0.9174, 0.81, 0.9174, 0.81, 0.9174, 0.81, 0.9174, 0.81, 0.9174, 0.81, 0.9174, 0.81, 0.9174, 0.81, 0.9174, 0.81, 0.9174, 0.81, 0.9174, 0.81, 0.9174, 0.81, 0.9174, 0.81, 0.9174, 0.81, 0.9174, 0.81, 0.9174, 0.81, 0.9174, 0.81, 0.9174, 0.81, 0.9174, 0.81, 0.9174, 0.81, 0.9174, 0.81, 0.9174, 0.81, 0.9174, 0.81, 0.9174, 0.81, 0.9174, 0.81, 0.9174, 0.81, 0.9174, 0.81, 0.9174, 0.81, 0.9174, 0.81, 0.9174, 0.81, 0.9174, 0.81, 0.9174, 0.81, 0.9174, 0.81, 0.9174, 0.81, 0.9174, 0.81, 0.9174, 0.81, 0.9174, 0.81, 0.9174, 0.81, 0.9174, 0.81, 0.9174, 0.81, 0.9174, 0.81, 0.9174, 0.81, 0.9174, 0.81, 0.9174, 0.81, 0.9174, 0.81, 0.9174, 0.81, 0.9174, 0.81, 0.9174, 0.81, 0.9174, 0.81, 0.9174, 0.81, 0.9174, 0.81, 0.9174, 0.81, 0.9174, 0.81, 0.9174, 0.81, 0.9174, 0.81, 0.9174, 0.81, 0.9174, 0.81, 0.9174, 0.81, 0.9174, 0.81, 0.9174, 0.81, 0.9174, 0.81, 0.9174, 0.81, 0.9174, 0.81, 0.9174, 0.81, 0.9174, 0.81, 0.9174, 0.81, 0.9174, 0.81, 0.9174, 0.81, 0.9174, 0.81, 0.9174, 0.81, 0.9174, 0.81, 0.9174, 0.81, 0.9174, 0.81, 0.9174, 0.81, 0.9174, 0.81, 0.9174, 0.81, 0.9174, 0.81, 0.9174, 0.81, 0.9174, 0.81, 0.9174, 0.81, 0.9174, 0.81, 0.9174, 0.81, 0.9174, 0.81, 0.9174, 0.81, 0.9174, 0.81, 0.9174, 0.81, 0.9174, 0.81, 0.9174, 0.81, 0.9174, 0.81, 0.9174, 0.81, 0.9174, 0.81, 0.9174, 0.81, 0.9174, 0.81, 0.9174, 0.81, 0.9174, 0.81, 0.9174, 0.81, 0.9174, 0.81, 0.9174, 0.81, 0.9174, 0.81, 0.9174, 0.81, 0.9174, 0.81, 0.9174, 0.81, 0.9174, 0.81, 0.9174, 0.81, 0.9174, 0.81, 0.9174, 0.81, 0.9174, 0.81, 0.9174, 0.81, 0.9174, 0.81, 0.9174, 0.81, 0.9174, 0.81, 0.9174, 0.81, 0.9174, 0.81, 0.9174, 0.81, 0.9174, 0.81, 0.9174, 0.81, 0.9174, 0.81, 0.9174, 0.81, 0.9174, 0.81, 0.9174, 0.81, 0.9174, 0.81, 0.9174, 0.81, 0.9174, 0.81, 0.9174, 0.81, 0.9174, 0.81, 0.9174, 0.81, 0.9174, 0.81, 0.9174, 0.81, 0.9174, 0.81, 0.9174, 0.81, 0.9174, 0.81, 0.9174, 0.81, 0.9174, 0.81, 0.9174, 0.81, 0.9174, 0.81, 0.9174, 0.81, 0.9174, 0.81, 0.9174, 0.81, 0.9174, 0.81, 0.9174, 0.81, 0.9174, 0.81, 0.9174, 0.81, 0.9174, 0.81, 0.9174, 0.81, 0.9174, 0.81, 0.9174, 0.81, 0.9174, 0.81, 0.9174, 0.81, 0.9174, 0.81, 0.9174, 0.81, 0.9174, 0.81, 0.9174, 0.81, 0.9174, 0.81, 0.9174, 0.81, 0.9174, 0.81, 0.9174, 0.81, 0.9174, 0.81, 0.9174, 0.81, 0.9174, 0.81, 0.9174, 0.81, 0.9174, 0.81, 0.9174, 0.81, 0.9174, 0.81, 0.9174, 0.81, 0.9174, 0.81, 0.9174, 0.81, 0.9174, 0.81, 0.9174, 0.81, 0.9174, 0.81, 0.9174, 0.81, 0.9174, 0.81, 0.9174, 0.81, 0.9174, 0.81, 0.9174, 0.81, 0.9174, 0.81, 0.9174, 0.81, 0.9174, 0.81, 0.9174, 0.81, 0.9174, 0.81, 0.9174, 0.81, 0.9174, 0.81, 0.9174, 0.81, 0.9174, 0.81, 0.9174, 0.81, 0.9174, 0.81, 0.9174, 0.81, 0.9174, 0.81, 0.9174, 0.81, 0.9174, 0.81, 0.9174, 0.81, 0.9174, 0.81, 0.9174, 0.81, 0.9174, 0.81, 0.9174, 0.81, 0.9174, 0.81, 0.9174, 0.81, 0.9174, 0.81, 0.9174, 0.81, 0.9174, 0.81, 0.9174, 0.81, 0.9174, 0.81, 0.9174, 0.81, 0.9174, 0.81, 0.9174, 0.81, 0.9174, 0.81, 0.9174, 0.81, 0.9174, 0.81, 0.9174, 0.81, 0.9174, 0.81, 0.9174, 0.81, 0.9174, 0.81, 0.9174, 0.81, 0.9174, 0.81, 0.9174, 0.81, 0.9174, 0.81, 0.9174, 0.81, 0.9174, 0.81, 0.9174, 0.81, 0.9174, 0.81, 0.9174, 0.81, 0.9174, 0.81, 0.9174, 0.81, 0.9174, 0.81, 0.9174, 0.81, 0.9174, 0.81, 0.9174, 0.81, 0.9174, 0.81, 0.9174, 0.81, 0.9174, 0.81, 0.9174, 0.81, 0.9174, 0.81, 0.9174, 0.81, 0.9174, 0.81, 0.9174, 0.81, 0.9174, 0.81, 0.9174, 0.81, 0.9174, 0.81, 0.9174, 0.81, 0.9174, 0.81, 0.9174, 0.81, 0.9174, 0.81, 0.9174, 0.81, 0.9174, 0.81, 0.9174, 0.81, 0.9174, 0.81, 0.9174, 0.81, 0.9174, 0.81, 0.9174, 0.81, 0.9174, 0.81, 0.9174, 0.81, 0.9174, 0.81, 0.9174, 0.81, 0.9174, 0.81, 0.9174, 0.81, 0.9174, 0.81, 0.9174, 0.81, 0.9174, 0.81, 0.9174, 0.81, 0.9174, 0.81, 0.9174, 0.81, 0.9174, 0.81, 0.9174, 0.81, 0.9174, 0.81, 0.9174, 0.81, 0.9174, 0.81, 0.9174, 0.81, 0.9174, 0.81, 0.9174, 0.81, 0.9174, 0.81, 0.9174, 0.81, 0.9174, 0.81, 0.9174, 0.81, 0.9174, 0.81, 0.9174, 0.81, 0.9174, 0.81, 0.9174, 0.81, 0.9174, 0.81, 0.9174, 0.81, 0.9174, 0.81, 0.9174, 0.81, 0.9174, 0.81, 0.9174, 0.81, 0.9174, 0.81, 0.9174, 0.81, 0.9174, 0.81, 0.9174, 0.81, 0.9174, 0.81, 0.9174, 0.81, 0.9174, 0.81, 0.9174, 0.81, 0.9174, 0.81, 0.9174, 0.81, 0.9174, 0.81, 0.9174, 0.81, 0.9174, 0.81, 0.9174, 0.81, 0.9174, 0.81, 0.9174, 0.81, 0.9174, 0.81, 0.9174, 0.81, 0.9174, 0.81, 0.9174, 0.81, 0.9174, 0.81, 0.9174, 0.81, 0.9174, 0.81, 0.9174, 0.81, 0.9174, 0.81, 0.9174, 0.81, 0.9174, 0.81, 0.9174, 0.81, 0.9174, 0.81, 0.9174, 0.81, 0.9174, 0.81, 0.9174, 0.81, 0.9174, 0.81, 0.9174, 0.81, 0.9174, 0.81, 0.9174, 0.81, 0.9174, 0.81, 0.9174, 0.81, 0.9174, 0.81, 0.9174, 0.81, 0.9174, 0.81, 0.9174, 0.81, 0.9174, 0.81, 0.9174, 0.81, 0.9174, 0.81, 0.9174, 0.81, 0.9174, 0.81, 0.9174, 0.81, 0.9174, 0.81, 0.9174, 0.81, 0.9174, 0.81, 0.9174, 0.81, 0.9174, 0.81, 0.9174, 0.81, 0.9174, 0.81, 0.9174, 0.81, 0.9174, 0.81, 0.9174, 0.81, 0.9174, 0.81, 0.9174, 0.81, 0.9174, 0.81, 0.9174, 0.81, 0.9174, 0.81, 0.9174, 0.81, 0.9174, 0.81, 0.9174, 0.81, 0.9174, 0.81, 0.9174, 0.81, 0.9174, 0.81, 0.9174, 0.81, 0.9174, 0.81, 0.9174, 0.81, 0.9174, 0.81, 0.9174, 0.81, 0.9174, 0.81, 0.9174, 0.81, 0.9174, 0.81, 0.9174, 0.81, 0.9174, 0.81, 0.9174, 0.81, 0.9174, 0.81, 0.9174, 0.81, 0.9174, 0.81, 0.9174, 0.81, 0.9174, 0.81, 0.9174, 0.81, 0.9174, 0.81, 0.9174, 0.81, 0.9174, 0.81, 0.9174, 0.81, 0.9174, 0.81, 0.9174, 0.81, 0.9174, 0.81, 0.9174, 0.81, 0.9174, 0.81, 0.9174, 0.81, 0.9174, 0.81, 0.9174, 0.81, 0.9174, 0.81, 0.9174, 0.81, 0.9174, 0.81, 0.9174, 0.81, 0.9174, 0.81, 0.9174, 0.81, 0.9174, 0.81, 0.9174, 0.81, 0.9174, 0.81, 0.9174, 0.81, 0.9174, 0.81, 0.9174, 0.81, 0.9174, 0.81, 0.9174, 0.81, 0.9174, 0.81, 0.9174, 0.81, 0.9174, 0.81, 0.9174, 0.81, 0.9174, 0.81, 0.9174, 0.81, 0.9174, 0.81, 0.9174, 0.81, 0.9174, 0.81, 0.9174, 0.81, 0.9174, 0.81, 0.9174, 0.81, 0.9174, 0.81, 0.9174, 0.81, 0.9174, 0.81, 0.9174, 0.81, 0.9174, 0.81, 0.9174, 0.81, 0.9174, 0.81, 0.9174, 0.81, 0.9174, 0.81, 0.9174, 0.81, 0.9174, 0.81, 0.9174, 0.81, 0.9174, 0.81, 0.9174, 0.81, 0.9174, 0.81, 0.9174, 0.81, 0.9174, 0.81, 0.9174, 0.81, 0.9174, 0.81, 0.9174, 0.81, 0.9174, 0.81, 0.9174, 0.81, 0.9174, 0.81, 0.9174, 0.81, 0.9174, 0.81, 0.9174, 0.81, 0.9174, 0.81, 0.9174, 0.81, 0.9174, 0.81, 0.9174, 0.81, 0.9174, 0.81, 0.9174, 0.81, 0.9174, 0.81, 0.9174, 0.81, 0.9174, 0.81, 0.9174, 0.81, 0.9174, 0.81, 0.9174, 0.81, 0.9174, 0.81, 0.9174, 0.81, 0.9174, 0.81, 0.9174, 0.81, 0.9174, 0.81, 0.9174, 0.81, 0.9174, 0.81, 0.9174, 0.81, 0.9174, 0.81, 0.9174, 0.81, 0.9174, 0.81, 0.9174, 0.81, 0.9174, 0.81, 0.9174, 0.81, 0.9174, 0.81, 0.9174, 0.81, 0.9174, 0.81, 0.9174, 0.81, 0.9174, 0.81, 0.9174, 0.81, 0.9174, 0.81, 0.9174, 0.81, 0.9174, 0.81, 0.9174, 0.81, 0.9174, 0.81, 0.9174, 0.81, 0.9174, 0.81, 0.9174, 0.81, 0.9174, 0.81, 0.9174, 0.81, 0.9174, 0.81, 0.9174, 0.81, 0.9174, 0.81, 0.9174, 0.81, 0.9174, 0.81, 0.9174, 0.81, 0.9174, 0.81, 0.9174, 0.81, 0.9174, 0.81, 0.9174, 0.81, 0.9174, 0.81, 0.9174, 0.81, 0.9174, 0.81, 0.9174, 0.81, 0.9174, 0.81, 0.9174, 0.81, 0.9174, 0.81, 0.9174, 0.81, 0.9174, 0.81, 0.9174, 0.81, 0.9174, 0.81, 0.9174, 0.81, 0.9174, 0.81, 0.9174, 0.81, 0.9174, 0.81, 0.9174, 0.81, 0.9174, 0.81, 0.9174, 0.81, 0.9174, 0.81, 0.9174, 0.81, 0.9174, 0.81, 0.9174, 0.81, 0.9174, 0.81, 0.9174, 0.81, 0.9174, 0.81, 0.9174, 0.81, 0.9174, 0.81, 0.9174, 0.81, 0.9174, 0.81, 0.9174, 0.81, 0.9174, 0.81, 0.9174, 0.81, 0.9174, 0.81, 0.9174, 0.81, 0.9174, 0.81, 0.9174, 0.81, 0.9174, 0.81, 0.9174, 0.81, 0.9174, 0.81, 0.9174, 0.81, 0.9174, 0.81, 0.9174, 0.81, 0.9174, 0.81, 0.9174, 0.81, 0.9174, 0.81, 0.9174, 0.81, 0.9174, 0.81, 0.9174, 0.81, 0.9174, 0.81, 0.9174, 0.81, 0.9174, 0.81, 0.9174, 0.81, 0.9174, 0.81, 0.9174, 0.81, 0.9174, 0.81, 0.9174, 0.81, 0.9174, 0.81, 0.9174, 0.81, 0.9174, 0.81, 0.9174, 0.81, 0.9174, 0.81, 0.9174, 0.81, 0.9174, 0.81, 0.9174, 0.81, 0.9174, 0.81, 0.9174, 0.81, 0.9174, 0.81, 0.9174, 0.81, 0.9174, 0.81, 0.9174, 0.81, 0.9174, 0.81, 0.9174, 0.81, 0.9174, 0.81, 0.9174, 0.81, 0.9174, 0.81, 0.9174, 0.81, 0.9174, 0.81, 0.9174, 0.81, 0.9174, 0.81, 0.9174, 0.81, 0.9174, 0.81, 0.9174, 0.81, 0.9174, 0.81, 0.9174, 0.81, 0.9174, 0.81, 0.9174, 0.81, 0.9174, 0.81, 0.9174, 0.81, 0.9174, 0.81, 0.9174, 0.81, 0.9174, 0.81, 0.9174, 0.81, 0.9174, 0.81, 0.9174, 0.81, 0.9174, 0.81, 0.9174, 0.81, 0.9174, 0.81, 0.9174, 0.81, 0.9174, 0.81, 0.9174, 0.81, 0.9174, 0.81, 0.9174, 0.81, 0.9174, 0.81, 0.9174, 0.81, 0.9174, 0.81, 0.9174, 0.81, 0.9174, 0.81, 0.9174, 0.81, 0.9174, 0.81, 0.9174, 0.81, 0.9174, 0.81, 0.9174, 0.81, 0.9174, 0.81, 0.9174, 0.81, 0.9174, 0.81, 0.9174, 0.81, 0.9174, 0.81, 0.9174, 0.81, 0.9174, 0.81, 0.9174, 0.81, 0.9174, 0.81, 0.9174, 0.81, 0.9174, 0.81, 0.9174, 0.81, 0.9174, 0.81, 0.9174, 0.81, 0.9174, 0.81, 0.9174, 0.81, 0.9174, 0.81, 0.9174, 0.81, 0.9174, 0.81, 0.9174, 0.81, 0.9174, 0.81, 0.9174, 0.81, 0.9174, 0.81, 0.9174, 0.81, 0.9174, 0.81, 0.9174, 0.81, 0.9174, 0.81, 0.9174, 0.81, 0.9174, 0.81, 0.9174, 0.81, 0.9174, 0.81, 0.9174, 0.81, 0.9174, 0.81, 0.9174, 0.81, 0.9174, 0.81, 0.9174, 0.81, 0.9174, 0.81, 0.9174, 0.81, 0.9174, 0.81, 0.9174, 0.81, 0.9174, 0.81, 0.9174, 0.81, 0.9174, 0.81, 0.9174, 0.81, 0.9174, 0.81, 0.9174, 0.81, 0.9174, 0.81, 0.9174, 0.81, 0.9174, 0.81, 0.9174, 0.81, 0.9174, 0.81, 0.9174, 0.81, 0.9174, 0.81, 0.9174, 0.81, 0.9174, 0.81, 0.9174, 0.81, 0.9174, 0.81, 0.9174, 0.81, 0.9174, 0.81, 0.9174, 0.81, 0.9174, 0.81, 0.9174, 0.81, 0.9174, 0.81, 0.9174, 0.81, 0.9174, 0.81, 0.9174, 0.81, 0.9174, 0.81, 0.9174, 0.81, 0.9174, 0.81, 0.9174, 0.81, 0.9174, 0.81, 0.9174, 0.81, 0.9174, 0.81, 0.9174, 0.81, 0.9174, 0.81, 0.9174, 0.81, 0.9174, 0.81, 0.9174, 0.81, 0.9174, 0.81, 0.9174, 0.81, 0.9174, 0.81, 0.9174, 0.81, 0.9174, 0.81, 0.9174, 0.81, 0.9174, 0.81, 0.9174, 0.81, 0.9174, 0.81, 0.9174, 0.81, 0.9174, 0.81, 0.9174, 0.81, 0.9174, 0.81, 0.9174, 0.81, 0.9174, 0.81, 0.9174, 0.81, 0.9174, 0.81, 0.9174, 0.81, 0.9174, 0.81, 0.9174, 0.81, 0.9174, 0.81, 0.9174, 0.81, 0.9174, 0.81, 0.9174, 0.81, 0.9174, 0.81, 0.9174, 0.81, 0.9174, 0.81, 0.9174, 0.81, 0.9174, 0.81, 0.9174, 0.81, 0.9174, 0.81, 0.9174, 0.81, 0.9174, 0.81, 0.9174, 0.81, 0.9174, 0.81, 0.9174, 0.81, 0.9174, 0.81, 0.9174, 0.81, 0.9174, 0.81, 0.9174, 0.81, 0.9174, 0.81, 0.9174, 0.81, 0.9174, 0.81, 0.9174, 0.81, 0.9174, 0.81, 0.9174, 0.81, 0.9174, 0.81, 0.9174, 0.81, 0.9174, 0.81, 0.9174, 0.81, 0.9174, 0.81, 0.9174, 0.81, 0.9174, 0.81, 0.9174, 0.81, 0.9174, 0.81, 0.9174, 0.81, 0.9174, 0.81, 0.9174, 0.81, 0.9174, 0.81, 0.9174, 0.81, 0.9174, 0.81, 0.9174, 0.81, 0.9174, 0.81, 0.9174, 0.81, 0.9174, 0.81, 0.9174, 0.81, 0.9174, 0.81, 0.9174, 0.81, 0.9174, 0.81, 0.9174, 0.81, 0.9174, 0.81, 0.9174, 0.81, 0.9174, 0.81, 0.9174, 0.81, 0.9174, 0.81, 0.9174, 0.81, 0.9174, 0.81, 0.9174, 0.81, 0.9174, 0.81, 0.9174, 0.81, 0.9174, 0.81, 0.9174, 0.81, 0.9174, 0.81, 0.9174, 0.81, 0.9174, 0.81, 0.9174, 0.81, 0.9174, 0.81, 0.9174, 0.81, 0.9174, 0.81, 0.9174, 0.81, 0.9174, 0.81, 0.9174, 0.81, 0.9174, 0.81, 0.9174, 0.81, 0.9174, 0.81, 0.9174, 0.81, 0.9174, 0.81, 0.9174, 0.81, 0.9174, 0.81, 0.9174, 0.81, 0.9174, 0.81, 0.9174, 0.81, 0.9174, 0.81, 0.9174, 0.81, 0.9174, 0.81, 0.9174, 0.81, 0.9174, 0.81, 0.9174, 0.81, 0.9174, 0.81, 0.9174, 0.81, 0.9174, 0.81, 0.9174, 0.81, 0.9174, 0.81, 0.9174, 0.81, 0.9174, 0.81, 0.9174, 0.81, 0.9174, 0.81, 0.9174, 0.81, 0.9174, 0.81, 0.9174, 0.81, 0.9174, 0.81, 0.9174, 0.81, 0.9174, 0.81, 0.9174, 0.81, 0.9174, 0.81, 0.9174, 0.81, 0.9174, 0.81, 0.9174, 0.81, 0.9174, 0.81, 0.9174, 0.81, 0.9174, 0.81, 0.9174, 0.81, 0.9174, 0.81, 0.9174, 0.81, 0.9174, 0.81, 0.9174, 0.81, 0.9174, 0.81, 0.9174, 0.81, 0.9174, 0.81, 0.9174, 0.81, 0.9174, 0.81, 0.9174, 0.81, 0.9174, 0.81, 0.9174, 0.81, 0.9174, 0.81, 0.9174, 0.81, 0.9174, 0.81, 0.9174, 0.81, 0.9174, 0.81, 0.9174, 0.81, 0.9174, 0.81, 0.9174, 0.81, 0.9174, 0.81, 0.9174, 0.81, 0.9174, 0.81, 0.9174, 0.81, 0.9174, 0.81, 0.9174, 0.81, 0.9174, 0.81, 0.9174, 0.81, 0.9174, 0.81, 0.9174, 0.81, 0.9174, 0.81, 0.9174, 0.81, 0.9174, 0.81, 0.9174, 0.81, 0.9174, 0.81, 0.9174, 0.81, 0.9174, 0.81, 0.9174, 0.81, 0.9174, 0.81, 0.9174, 0.81, 0.9174, 0.81, 0.9174, 0.81, 0.9174, 0.81, 0.9174, 0.81, 0.9174, 0.81, 0.9174, 0.81, 0.9174, 0.81, 0.9174, 0.81, 0.9174, 0.81, 0.9174, 0.81, 0.9174, 0.81, 0.9174, 0.81, 0.9174, 0.81, 0.9174, 0.81, 0.9174, 0.81, 0.9174, 0.81, 0.9174, 0.81, 0.9174, 0.81, 0.9174, 0.81, 0.9174, 0.81, 0.9174, 0.81, 0.9174, 0.81, 0.9174, 0.81, 0.9174, 0.81, 0.9174, 0.81, 0.9174, 0.81, 0.9174, 0.81, 0.9174, 0.81, 0.9174, 0.81, 0.9174, 0.81, 0.9174, 0.81, 0.9174, 0.81, 0.9174, 0.81, 0.9174, 0.81, 0.9174, 0.81, 0.9174, 0.81, 0.9174, 0.81, 0.9174, 0.81, 0.9174, 0.81, 0.9174, 0.81, 0.9174, 0.81, 0.9174, 0.81, 0.9174, 0.81, 0.9174, 0.81, 0.9174, 0.81, 0.9174, 0.81, 0.9174, 0.81, 0.9174, 0.81, 0.9174, 0.81, 0.9174, 0.81, 0.9174, 0.81, 0.9174, 0.81, 0.9174, 0.81, 0.9174, 0.81, 0.9174, 0.81, 0.9174, 0.81, 0.9174, 0.81, 0.9174, 0.81, 0.9174, 0.81, 0.9174, 0.81, 0.9174, 0.81, 0.9174, 0.81, 0.9174, 0.81, 0.9174, 0.81, 0.9174, 0.81, 0.9174, 0.81, 0.9174, 0.81, 0.9174, 0.81, 0.9174, 0.81, 0.9174, 0.81, 0.9174, 0.81, 0.9174, 0.81, 0.9174, 0.81, 0.9174, 0.81, 0.9174, 0.81, 0.9174, 0.81, 0.9174, 0.81, 0.9174, 0.81, 0.9174, 0.81, 0.9174, 0.81, 0.9174, 0.81, 0.9174, 0.81, 0.9174, 0.81, 0.9174, 0.81, 0.9174, 0.81, 0.9174, 0.81, 0.9174, 0.81, 0.9174, 0.81, 0.9174, 0.81, 0.9174, 0.81, 0.9174, 0.81, 0.9174, 0.81, 0.9174, 0.81, 0.9174, 0.81, 0.9174, 0.81, 0.9174, 0.81, 0.9174, 0.81, 0.9174, 0.81, 0.9174, 0.81, 0.9174, 0.81, 0.9174, 0.81, 0.9174, 0.81, 0.9174, 0.81, 0.9174, 0.81, 0.9174, 0.81, 0.9174, 0.81, 0.9174, 0.81, 0.9174, 0.81, 0.9174, 0.81, 0.9174, 0.81, 0.9174, 0.81, 0.9174, 0.81, 0.9174, 0.81, 0.9174, 0.81, 0.9174, 0.81, 0.9174, 0.81, 0.9174, 0.81, 0.9174, 0.81, 0.9174, 0.81, 0.9174, 0.81, 0.9174, 0.81, 0.9174, 0.81, 0.9174, 0.81, 0.9174, 0.81, 0.9174, 0.81, 0.9174, 0.81, 0.9174, 0.81, 0.9174, 0.81, 0.9174, 0.81, 0.9174, 0.81, 0.9174, 0.81, 0.9174, 0.81, 0.9174, 0.81, 0.9174, 0.81, 0.9174, 0.81, 0.9174, 0.81, 0.9174, 0.81, 0.9174, 0.81, 0.9174, 0.81, 0.9174, 0.81, 0.9174, 0.81, 0.9174, 0.81, 0.9174, 0.81, 0.9174, 0.81, 0.9174, 0.81, 0.9174, 0.81, 0.9174, 0.81, 0.9174, 0.81, 0.9174, 0.81, 0.9174, 0.81, 0.9174, 0.81, 0.9174, 0.81, 0.9174, 0.81, 0.9174, 0.81, 0.9174, 0.81, 0.9174, 0.81, 0.9174, 0.81, 0.9174, 0.81, 0.9174, 0.81, 0.9174, 0.81, 0.9174, 0.81, 0.9174, 0.81, 0.9174, 0.81, 0.9174, 0.81, 0.9174, 0.81, 0.9174, 0.81, 0.9174, 0.81, 0.9174, 0.81, 0.9174, 0.81, 0.9174, 0.81, 0.9174, 0.81, 0.9174, 0.81, 0.9174, 0.81, 0.9174, 0.81, 0.9174, 0.81, 0.9174, 0.81, 0.9174, 0.81, 0.9174, 0.81, 0.9174, 0.81, 0.9174, 0.81, 0.9174, 0.81, 0.9174, 0.81, 0.9174, 0.81, 0.9174, 0.81, 0.9174, 0.81, 0.9174, 0.81, 0.9174, 0.81, 0.9174, 0.81, 0.9174, 0.81, 0.9174, 0.81, 0.9174, 0.81, 0.9174, 0.81, 0.9174, 0.81, 0.9174, 0.81, 0.9174, 0.81, 0.9174, 0.81, 0.9174, 0.81, 0.9174, 0.81, 0.9174, 0.81, 0.9174, 0.81, 0.9174, 0.81, 0.9174, 0.81, 0.9174, 0.81, 0.9174, 0.81, 0.9174, 0.81, 0.9174, 0.81, 0.9174, 0.81, 0.9174, 0.81, 0.9174, 0.81, 0.9174, 0.81, 0.9174, 0.81, 0.9174, 0.81, 0.9174, 0.81, 0.9174, 0.81, 0.9174, 0.81, 0.9174, 0.81, 0.9174, 0.81, 0.9174, 0.81, 0.9174, 0.81, 0.9174, 0.81, 0.9174, 0.81, 0.9174, 0.81, 0.9174, 0.81, 0.9174, 0.81, 0.9174, 0.81, 0.9174, 0.81, 0.9174, 0.81, 0.9174, 0.81, 0.9174, 0.81, 0.9174, 0.81, 0.9174, 0.81, 0.9174, 0.81, 0.9174, 0.81, 0.9174, 0.81, 0.9174, 0.81, 0.9174, 0.81, 0.9174, 0.81, 0.9174, 0.81, 0.9174, 0.81, 0.9174, 0.81, 0.9174, 0.81, 0.9174, 0.81, 0.9174, 0.81, 0.9174, 0.81, 0.9174, 0.81, 0.9174, 0.81, 0.9174, 0.81, 0.9174, 0.81, 0.9174, 0.81, 0.9174, 0.81, 0.9174, 0.81, 0.9174, 0.81, 0.9174, 0.81, 0.9174, 0.81, 0.9174, 0.81, 0.9174, 0.81, 0.9174, 0.81, 0.9174, 0.81, 0.9174, 0.81, 0.9174, 0.81, 0.9174, 0.81, 0.9174, 0.81, 0.9174, 0.81, 0.9174, 0.81, 0.9174, 0.81, 0.9174, 0.81, 0.9174, 0.81, 0.9174, 0.81, 0.9174, 0.81, 0.9174, 0.81, 0.9174, 0.81, 0.9174, 0.81, 0.9174, 0.81, 0.9174, 0.81, 0.9174, 0.81, 0.9174, 0.81, 0.9174, 0.81, 0.9174, 0.81, 0.9174, 0.81, 0.9174, 0.81, 0.9174, 0.81, 0.9174, 0.81, 0.9174, 0.81, 0.9174, 0.81, 0.9174, 0.81, 0.9174, 0.81, 0.9174, 0.81, 0.9174, 0.81, 0.9174, 0.81, 0.9174, 0.81, 0.9174, 0.81, 0.9174, 0.81, 0.9174, 0.81, 0.9174, 0.81, 0.9174, 0.81, 0.9174, 0.81, 0.9174, 0.81, 0.9174, 0.81, 0.9174, 0.81, 0.9174, 0.81, 0.9174, 0.81, 0.9174, 0.81, 0.9174, 0.81, 0.9174, 0.81, 0.9174, 0.81, 0.9174, 0.81, 0.9174, 0.81, 0.9174, 0.81, 0.9174, 0.81, 0.9174, 0.81, 0.9174, 0.81, 0.9174, 0.81, 0.9174, 0.81, 0.9174, 0.81, 0.9174, 0.81, 0.9174, 0.81, 0.9174, 0.81, 0.9174, 0.81, 0.9174, 0.81, 0.9174, 0.81, 0.9174, 0.81, 0.9174, 0.81, 0.9174, 0.81, 0.9174, 0.81, 0.9174, 0.81, 0.9174, 0.81, 0.9174, 0.81, 0.9174, 0.81, 0.9174, 0.81, 0.9174, 0.81, 0.9174, 0.81, 0.9174, 0.81, 0.9174, 0.81, 0.9174, 0.81, 0.9174, 0.81, 0.9174, 0.81, 0.9174, 0.81, 0.9174, 0.81, 0.9174, 0.81, 0.9174, 0.81, 0.9174, 0.81, 0.9174, 0.81, 0.9174, 0.81, 0.9174, 0.81, 0.9174, 0.81, 0.9174, 0.81, 0.9174, 0.81, 0.9174, 0.81, 0.9174, 0.81, 0.9174, 0.81, 0.9174, 0.81, 0.9174, 0.81, 0.9174, 0.81, 0.9174, 0.81, 0.9174, 0.81, 0.9174, 0.81, 0.9174, 0.81, 0.9174, 0.81, 0.9174, 0.81, 0.9174, 0.81, 0.9174, 0.81, 0.9174, 0.81, 0.9174, 0.81, 0.9174, 0.81, 0.9174, 0.81, 0.9174, 0.81, 0.9174, 0.81, 0.9174, 0.81, 0.9174, 0.81, 0.9174, 0.81, 0.9174, 0.81, 0.9174, 0.81, 0.9174, 0.81, 0.9174, 0.81, 0.9174, 0.81, 0.9174, 0.81, 0.9174, 0.81, 0.9174, 0.81, 0.9174, 0.81, 0.9174, 0.81, 0.9174, 0.81, 0.9174, 0.81, 0.9174, 0.81, 0.9174, 0.81, 0.9174, 0.81, 0.9174, 0.81, 0.9174, 0.81, 0.9174, 0.81, 0.9174, 0.81, 0.9174, 0.81, 0.9174, 0.81, 0.9174, 0.81, 0.9174, 0.81, 0.9174, 0.81, 0.9174, 0.81, 0.9174, 0.81, 0.9174, 0.81, 0.9174, 0.81, 0.9174, 0.81, 0.9174, 0.81, 0.9174, 0.81, 0.9174, 0.81, 0.9174, 0.81, 0.9174, 0.81, 0.9174, 0.81, 0.9174, 0.81, 0.9174, 0.81, 0.9174, 0.81, 0.9174, 0.81, 0.9174, 0.81, 0.9174, 0.81, 0.9174, 0.81, 0.9174, 0.81, 0.9174, 0.81, 0.9174, 0.81, 0.9174, 0.81, 0.9174, 0.81, 0.9174, 0.81, 0.9174, 0.81, 0.9174, 0.81, 0.9174, 0.81, 0.9174, 0.81, 0.9174, 0.81, 0.9174, 0.81, 0.9174, 0.81, 0.9174, 0.81, 0.9174, 0.81, 0.9174, 0.81, 0.9174, 0.81, 0.9174, 0.81, 0.9174, 0.81, 0.9174, 0.81, 0.9174, 0.81, 0.9174, 0.81, 0.9174, 0.81, 0.9174, 0.81, 0.9174, 0.81, 0.9174, 0.81, 0.9174, 0.81, 0.9174, 0.81, 0.9174, 0.81, 0.9174, 0.81, 0.9174, 0.81, 0.9174, 0.81, 0.9174, 0.81, 0.9174, 0.81, 0.9174, 0.81, 0.9174, 0.81, 0.9174, 0.81, 0.9174, 0.81, 0.9174, 0.81, 0.9174, 0.81, 0.9174, 0.81, 0.9174, 0.81, 0.9174, 0.81, 0.9174, 0.81, 0.9174, 0.81, 0.9174, 0.81, 0.9174, 0.81, 0.9174, 0.81, 0.9174, 0.81, 0.9174, 0.81, 0.9174, 0.81, 0.9174, 0.81, 0.9174, 0.81, 0.9174, 0.81, 0.9174, 0.81, 0.9174, 0.81, 0.9174, 0.81, 0.9174, 0.81, 0.9174, 0.81, 0.9174, 0.81, 0.9174, 0.81, 0.9174, 0.81, 0.9174, 0.81, 0.9174, 0.81, 0.9174, 0.81, 0.9174, 0.81, 0.9174, 0.81, 0.9174, 0.81, 0.9174, 0.81, 0.9174, 0.81, 0.9174, 0.81, 0.9174, 0.81, 0.9174, 0.81, 0.9174, 0.81, 0.9174, 0.81, 0.9174, 0.81, 0.9174, 0.81, 0.9174, 0.81, 0.9174, 0.81, 0.9174, 0.81, 0.9174, 0.81, 0.9174, 0.81, 0.9174, 0.81, 0.9174, 0.81, 0.9174, 0.81, 0.9174, 0.81, 0.9174, 0.81, 0.9174, 0.81, 0.9174, 0.81, 0.9174, 0.81, 0.9174, 0.81, 0.9174, 0.81, 0.9174, 0.81, 0.9174, 0.81, 0.9174, 0.81, 0.9174, 0.81, 0.9174, 0.81, 0.9174, 0.81, 0.9174, 0.81, 0.9174, 0.81, 0.9174, 0.81, 0.9174, 0.81, 0.9174, 0.81, 0.9174, 0.81, 0.9174, 0.81, 0.9174, 0.81, 0.9174, 0.81, 0.9174, 0.81, 0.9174, 0.81, 0.9174, 0.81, 0.9174, 0.81, 0.9174, 0.81, 0.9174, 0.81, 0.9174, 0.81, 0.9174, 0.81, 0.9174, 0.81, 0.9174, 0.81, 0.9174, 0.81, 0.9174, 0.81, 0.9174, 0.81, 0.9174, 0.81, 0.9174, 0.81, 0.9174, 0.81, 0.9174, 0.81, 0.9174, 0.81, 0.9174, 0.81, 0.9174, 0.81, 0.9174, 0.81, 0.9174, 0.81, 0.9174, 0.81, 0.9174, 0.81, 0.9174, 0.81, 0.9174, 0.81, 0.9174, 0.81, 0.9174, 0.81, 0.9174, 0.81, 0.9174, 0.81, 0.9174, 0.81, 0.9174, 0.81, 0.9174, 0.81, 0.9174, 0.81, 0.9174, 0.81, 0.9174, 0.81, 0.9174, 0.81, 0.9174, 0.81, 0.9174, 0.81, 0.9174, 0.81, 0.9174, 0.81, 0.9174, 0.81, 0.9174, 0.81, 0.9174, 0.81, 0.9174, 0.81, 0.9174, 0.81, 0.9174, 0.81, 0.9174, 0.81, 0.9174, 0.81, 0.9174, 0.81, 0.9174, 0.81, 0.9174, 0.81, 0.9174, 0.81, 0.9174, 0.81, 0.9174, 0.81, 0.9174, 0.5744, 0.9205, 0.5744, 0.9205, 0.5744, 0.9205, 0.5744, 0.9205, 0.6891, 0.9267, 0.6891, 0.9267, 0.6891, 0.9267, 0.6891, 0.9267, 0.6891, 0.9267, 0.6891, 0.9267, 0.6891, 0.9267, 0.6891, 0.9267, 0.6891, 0.9267, 0.6891, 0.9267, 0.6891, 0.9267, 0.6891, 0.9267, 0.6891, 0.9267, 0.6891, 0.9267, 0.6891, 0.9267, 0.6891, 0.9267, 0.6891, 0.9267, 0.6891, 0.9267, 0.6891, 0.9267, 0.6891, 0.9267, 0.6891, 0.9267, 0.6891, 0.9267, 0.6891, 0.9267, 0.6891, 0.9267, 0.6891, 0.9267, 0.6891, 0.9267, 0.6891, 0.9267, 0.6891, 0.9267, 0.8162, 0.1516, 0.8162, 0.1516, 0.8162, 0.1516, 0.8162, 0.1516, 0.5744, 0.9205, 0.5744, 0.9205, 0.5744, 0.9205, 0.5744, 0.9205, 0.5744, 0.9205, 0.5744, 0.9205, 0.5744, 0.9205, 0.5744, 0.9205, 0.5744, 0.9205, 0.5744, 0.9205, 0.5744, 0.9205, 0.5744, 0.9205, 0.81, 0.9608, 0.81, 0.9608, 0.81, 0.9608, 0.81, 0.9608, 0.81, 0.9608, 0.81, 0.9608, 0.81, 0.9608, 0.81, 0.9608, 0.81, 0.9608, 0.81, 0.9608, 0.81, 0.9608, 0.81, 0.9608, 0.81, 0.9608, 0.81, 0.9608, 0.81, 0.9608, 0.81, 0.9608, 0.81, 0.9608, 0.81, 0.9608, 0.81, 0.9608, 0.81, 0.9608, 0.81, 0.9608, 0.81, 0.9608, 0.81, 0.9608, 0.81, 0.9608, 0.81, 0.9608, 0.81, 0.9608, 0.81, 0.9608, 0.81, 0.9608, 0.81, 0.9608, 0.81, 0.9608, 0.81, 0.9608, 0.81, 0.9608, 0.81, 0.9608, 0.81, 0.9608, 0.81, 0.9608, 0.81, 0.9608, 0.5744, 0.9205, 0.5744, 0.9205, 0.5744, 0.9205, 0.5744, 0.9205, 0.2024, 0.6972, 0.2024, 0.6972, 0.2024, 0.6972, 0.2024, 0.6972, 0.5744, 0.9205, 0.5744, 0.9205, 0.5744, 0.9205, 0.5744, 0.9205, 0.2024, 0.6972, 0.2024, 0.6972, 0.2024, 0.6972, 0.2024, 0.6972, 0.5744, 0.9205, 0.5744, 0.9205, 0.5744, 0.9205, 0.5744, 0.9205, 0.2024, 0.6972, 0.2024, 0.6972, 0.2024, 0.6972, 0.2024, 0.6972, 0.5744, 0.9205, 0.5744, 0.9205, 0.5744, 0.9205, 0.5744, 0.9205, 0.5744, 0.9205, 0.5744, 0.9205, 0.5744, 0.9205, 0.5744, 0.9205, 0.5744, 0.9205, 0.5744, 0.9205, 0.5744, 0.9205, 0.5744, 0.9205, 0.5744, 0.9205, 0.5744, 0.9205, 0.5744, 0.9205, 0.5744, 0.9205, 0.5744, 0.9205, 0.5744, 0.9205, 0.5744, 0.9205, 0.5744, 0.9205, 0.5744, 0.9205, 0.5744, 0.9205, 0.5744, 0.9205, 0.5744, 0.9205, 0.5744, 0.9205, 0.5744, 0.9205, 0.5744, 0.9205, 0.5744, 0.9205, 0.5744, 0.9205, 0.5744, 0.9205, 0.5744, 0.9205, 0.5744, 0.9205, 0.5744, 0.9205, 0.5744, 0.9205, 0.5744, 0.9205, 0.5744, 0.9205, 0.5744, 0.9205, 0.5744, 0.9205, 0.5744, 0.9205, 0.5744, 0.9205, 0.5744, 0.9205, 0.5744, 0.9205, 0.5744, 0.9205, 0.5744, 0.9205, 0.5744, 0.9205, 0.5744, 0.9205, 0.5744, 0.9205, 0.5744, 0.9205, 0.5744, 0.9205, 0.5744, 0.9205, 0.5744, 0.9205, 0.5744, 0.9205, 0.5744, 0.9205, 0.5744, 0.9205, 0.5744, 0.9205, 0.5744, 0.9205, 0.5744, 0.9205, 0.5744, 0.9205, 0.5744, 0.9205, 0.5744, 0.9205, 0.5744, 0.9205, 0.5744, 0.9205, 0.5744, 0.9205, 0.5744, 0.9205, 0.5744, 0.9205, 0.5744, 0.9205, 0.5744, 0.9205, 0.5744, 0.9205, 0.5744, 0.9205, 0.5744, 0.9205, 0.5744, 0.9205, 0.5744, 0.9205, 0.5744, 0.9205, 0.5744, 0.9205, 0.5744, 0.9205, 0.5744, 0.9205, 0.5744, 0.9205, 0.5744, 0.9205, 0.5744, 0.9205, 0.5744, 0.9205, 0.5744, 0.9205, 0.5744, 0.9205, 0.5744, 0.9205, 0.5744, 0.9205, 0.5744, 0.9205, 0.5744, 0.9205, 0.5744, 0.9205, 0.5744, 0.9205, 0.5744, 0.9205, 0.5744, 0.9205, 0.5744, 0.9205, 0.5744, 0.9205, 0.5744, 0.9205, 0.5744, 0.9205, 0.5744, 0.9205, 0.5744, 0.9205, 0.5744, 0.9205, 0.5744, 0.9205, 0.5744, 0.9205, 0.5744, 0.9205, 0.5744, 0.9205, 0.5744, 0.9205, 0.5744, 0.9205, 0.5744, 0.9205, 0.5744, 0.9205, 0.5744, 0.9205, 0.5744, 0.9205, 0.5744, 0.9205, 0.81, 0.9608, 0.81, 0.9608, 0.81, 0.9608, 0.81, 0.9608, 0.81, 0.9608, 0.81, 0.9608, 0.81, 0.9608, 0.81, 0.9608, 0.81, 0.9608, 0.81, 0.9608, 0.81, 0.9608, 0.81, 0.9608, 0.5744, 0.9205, 0.5744, 0.9205, 0.5744, 0.9205, 0.5744, 0.9205, 0.5744, 0.9205, 0.5744, 0.9205, 0.5744, 0.9205, 0.5744, 0.9205, 0.5744, 0.9205, 0.5744, 0.9205, 0.5744, 0.9205, 0.5744, 0.9205, 0.5744, 0.9205, 0.5744, 0.9205, 0.5744, 0.9205, 0.5744, 0.9205, 0.5744, 0.9205, 0.5744, 0.9205, 0.5744, 0.9205, 0.5744, 0.9205, 0.5744, 0.9205, 0.5744, 0.9205, 0.5744, 0.9205, 0.5744, 0.9205, 0.2024, 0.6972, 0.2024, 0.6972, 0.2024, 0.6972, 0.2024, 0.6972, 0.5744, 0.9205, 0.5744, 0.9205, 0.5744, 0.9205, 0.5744, 0.9205, 0.2024, 0.6972, 0.2024, 0.6972, 0.2024, 0.6972, 0.2024, 0.6972, 0.5744, 0.9205, 0.5744, 0.9205, 0.5744, 0.9205, 0.5744, 0.9205, 0.5744, 0.9205, 0.5744, 0.9205, 0.5744, 0.9205, 0.5744, 0.9205, 0.5744, 0.9205, 0.5744, 0.9205, 0.5744, 0.9205, 0.5744, 0.9205, 0.5744, 0.9205, 0.5744, 0.9205, 0.5744, 0.9205, 0.5744, 0.9205, 0.5744, 0.9205, 0.5744, 0.9205, 0.5744, 0.9205, 0.5744, 0.9205, 0.5744, 0.9205, 0.5744, 0.9205, 0.5744, 0.9205, 0.5744, 0.9205, 0.5744, 0.9205, 0.5744, 0.9205, 0.5744, 0.9205, 0.5744, 0.9205, 0.5744, 0.9205, 0.5744, 0.9205, 0.5744, 0.9205, 0.5744, 0.9205, 0.5744, 0.9205, 0.5744, 0.9205, 0.5744, 0.9205, 0.5744, 0.9205, 0.5744, 0.9205, 0.5744, 0.9205, 0.5744, 0.9205, 0.5744, 0.9205, 0.5744, 0.9205, 0.5744, 0.9205, 0.5744, 0.9205, 0.5744, 0.9205, 0.5744, 0.9205, 0.5744, 0.9205, 0.5744, 0.9205, 0.5744, 0.9205, 0.5744, 0.9205, 0.5744, 0.9205, 0.5744, 0.9205, 0.5744, 0.9205, 0.5744, 0.9205, 0.5744, 0.9205, 0.5744, 0.9205, 0.5744, 0.9205, 0.5744, 0.9205, 0.5744, 0.9205, 0.5744, 0.9205, 0.5744, 0.9205, 0.5744, 0.9205, 0.5744, 0.9205, 0.5744, 0.9205, 0.5744, 0.9205, 0.5744, 0.9205, 0.5744, 0.9205, 0.5744, 0.9205, 0.5744, 0.9205, 0.5744, 0.9205, 0.5744, 0.9205, 0.5744, 0.9205, 0.5744, 0.9205, 0.5744, 0.9205, 0.5744, 0.9205, 0.5744, 0.9205, 0.5744, 0.9205, 0.5744, 0.9205, 0.5744, 0.9205, 0.5744, 0.9205, 0.5744, 0.9205, 0.9, 0.9143, 0.9, 0.9143, 0.9, 0.9143, 0.9, 0.9143, 0.9, 0.9143, 0.9, 0.9143, 0.9, 0.9143, 0.9, 0.9143, 0.9, 0.9143, 0.9, 0.9143, 0.9, 0.9143, 0.9, 0.9143, 0.9, 0.9143, 0.9, 0.9143, 0.9, 0.9143, 0.9, 0.9143, 0.9, 0.9143, 0.9, 0.9143, 0.9, 0.9143, 0.9, 0.9143, 0.9, 0.9143, 0.9, 0.9143, 0.9, 0.9143, 0.9, 0.9143, 0.9, 0.9143, 0.9, 0.9143, 0.9, 0.9143, 0.9, 0.9143, 0.9, 0.9143, 0.9, 0.9143, 0.9, 0.9143, 0.9, 0.9143, 0.9, 0.9143, 0.9, 0.9143, 0.9, 0.9143, 0.9, 0.9143, 0.9, 0.9143, 0.9, 0.9143, 0.9, 0.9143, 0.9, 0.9143, 0.9, 0.9143, 0.9, 0.9143, 0.9, 0.9143, 0.9, 0.9143, 0.9, 0.9143, 0.9, 0.9143, 0.9, 0.9143, 0.9, 0.9143, 0.9, 0.9143, 0.9, 0.9143, 0.9, 0.9143, 0.9, 0.9143, 0.9, 0.9143, 0.9, 0.9143, 0.9, 0.9143, 0.9, 0.9143, 0.9, 0.9143, 0.9, 0.9143, 0.9, 0.9143, 0.9, 0.9143, 0.9, 0.9143, 0.9, 0.9143, 0.9, 0.9143, 0.9, 0.9143])
me_cylinder.materials.append(mat_material)
me_cylinder.use_remesh_fix_poles = True
me_cylinder.use_remesh_preserve_attributes = False
me_cylinder.use_mirror_vertex_groups = False
me_cylinder.update()
me_cube_001 = bpy.data.meshes.new('Cube.001')
me_cube_001.from_pydata([(-1.0, -1.0, -1.0), (-1.0, -1.0, 1.0), (-1.0, 1.0, -1.0), (-1.0, 1.0, 1.0), (1.0, -1.0, -1.0), (1.0, -1.0, 1.0), (1.0, 1.0, -1.0), (1.0, 1.0, 1.0)], [], [(0, 1, 3, 2), (2, 3, 7, 6), (6, 7, 5, 4), (4, 5, 1, 0), (2, 6, 4, 0), (7, 3, 1, 5)])
_uv = me_cube_001.uv_layers.new(name='UVMap')
_uv.uv.foreach_set('vector', [0.375, 0.0, 0.625, 0.0, 0.625, 0.25, 0.375, 0.25, 0.375, 0.25, 0.625, 0.25, 0.625, 0.5, 0.375, 0.5, 0.375, 0.5, 0.625, 0.5, 0.625, 0.75, 0.375, 0.75, 0.375, 0.75, 0.625, 0.75, 0.625, 1.0, 0.375, 1.0, 0.125, 0.5, 0.375, 0.5, 0.375, 0.75, 0.125, 0.75, 0.625, 0.5, 0.875, 0.5, 0.875, 0.75, 0.625, 0.75])
me_cube_001.use_remesh_fix_poles = True
me_cube_001.use_remesh_preserve_attributes = False
me_cube_001.use_mirror_vertex_groups = False
me_cube_001.update()

# ---- objects
ob_objectclonergun = bpy.data.objects.new('ObjectClonerGun', me_cylinder)
ob_displaycontainer = bpy.data.objects.new('DisplayContainer', me_cube_001)

# ---- transforms, parenting, visibility, modifiers, constraints
ob_objectclonergun.location = (0.0, 0.0, 0.0)
ob_objectclonergun.rotation_euler = (-0.0, 1.571, 0.0)
ob_objectclonergun.lineart.crease_threshold = 0.0
ob_displaycontainer.location = (0.2714, 0.0, 0.2025)
ob_displaycontainer.scale = (0.082, 0.082, 0.082)
ob_displaycontainer.lineart.crease_threshold = 0.0
_m = ob_displaycontainer.modifiers.new('Bevel', 'BEVEL')
_m.width = 0.03
_m.width_pct = 0.03
_m.limit_method = 'NONE'

# ---- collection membership
col_collection.objects.link(ob_objectclonergun)
col_collection.objects.link(ob_displaycontainer)

# ---- scene / render settings (as saved in the file)
scene.frame_start = 1; scene.frame_end = 250; scene.frame_set(1)
scene.render.engine = 'BLENDER_EEVEE_NEXT'
scene.cycles.use_denoising = False
scene.cycles.samples = 128
scene.cycles.sampling_pattern = 'TABULATED_SOBOL'
scene.cycles.use_adaptive_sampling = False
scene.cycles.use_light_tree = False
scene.view_settings.view_transform = 'Filmic'
bpy.context.view_layer.update()

# ---- added for rendering (the .blend has no active camera and no usable light): camera, sun
cam_auto = bpy.data.cameras.new('AutoCamera')
cam_auto.lens = 50.0
cam_auto.sensor_width = 36.0
cam_auto.clip_end = 1000.0
ob_auto_camera = bpy.data.objects.new('AutoCamera', cam_auto)
scene.collection.objects.link(ob_auto_camera)
ob_auto_camera.location = (1.2145, -1.42727, 0.955801)
ob_auto_camera.rotation_euler = (1.09748, -7.21219e-08, 0.694738)
scene.camera = ob_auto_camera
light_auto_sun = bpy.data.lights.new('AutoSun', 'SUN')
light_auto_sun.energy = 3.0
light_auto_sun.angle = 0.0523599
ob_auto_sun = bpy.data.objects.new('AutoSun', light_auto_sun)
scene.collection.objects.link(ob_auto_sun)
ob_auto_sun.rotation_euler = (0.872665, 0.174533, 0.523599)
bpy.context.view_layer.update()
